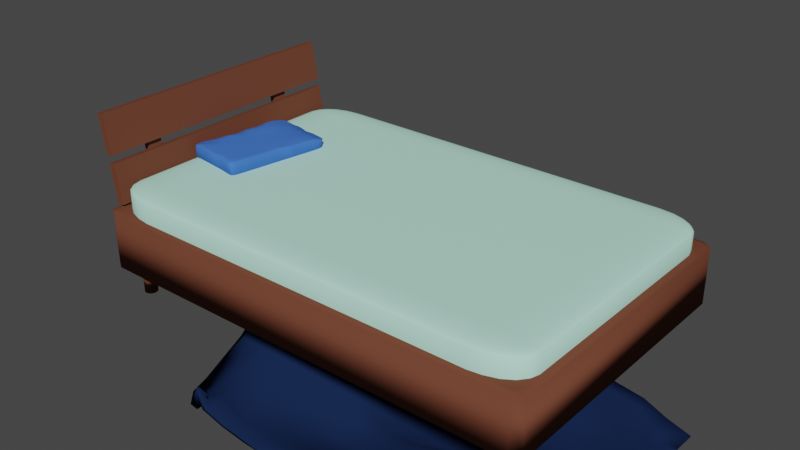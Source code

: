 # Source: Bed.blend  (saved by Blender 2.92.15; exported with 4.5.12 LTS)
import bpy
from mathutils import Matrix  # noqa: F401  (used for matrix-valued properties, if any)

bpy.ops.wm.read_factory_settings(use_empty=True)
scene = bpy.context.scene
scene.name = 'Scene'

# ---- collections
col_collection = bpy.data.collections.new('Collection'); scene.collection.children.link(col_collection)

# ---- materials (node trees are filled in below, after node groups)
mat_bett = bpy.data.materials.new('Bett')
mat_bett.use_transparent_shadow = False
mat_bett.diffuse_color = (0.159, 0.05448, 0.0319, 1.0)
mat_bett_001 = bpy.data.materials.new('Bett.001')
mat_bett_001.use_transparent_shadow = False
mat_bett_001.diffuse_color = (0.159, 0.05448, 0.0319, 1.0)
mat_matratze = bpy.data.materials.new('Matratze')
mat_matratze.use_transparent_shadow = False
mat_matratze.diffuse_color = (0.4969, 0.855, 0.7231, 1.0)
mat_decke = bpy.data.materials.new('Decke')
mat_decke.use_transparent_shadow = False
mat_decke.diffuse_color = (0.009134, 0.02122, 0.06663, 1.0)
mat_kissen = bpy.data.materials.new('Kissen')
mat_kissen.use_transparent_shadow = False
mat_kissen.diffuse_color = (0.05876, 0.1699, 0.6383, 1.0)

# ---- material node trees

# ---- world
world_world = bpy.data.worlds.new('World'); scene.world = world_world
world_world.use_nodes = True; world_world.node_tree.nodes.clear()
_N = world_world.node_tree.nodes; _L = world_world.node_tree.links
n0 = _N.new('ShaderNodeOutputWorld'); n0.name = 'World Output'; n0.location = (300, 300)
n1 = _N.new('ShaderNodeBackground'); n1.name = 'Background'; n1.location = (10, 300)
n1.inputs[0].default_value = (0.05088, 0.05088, 0.05088, 1.0)
_L.new(n1.outputs[0], n0.inputs[0])
n0.is_active_output = True
world_world.color = (0.05088, 0.05088, 0.05088)
world_world.use_sun_shadow = False
world_world.sun_shadow_jitter_overblur = 0.0

# ---- meshes
me_cube_001 = bpy.data.meshes.new('Cube.001')
me_cube_001.from_pydata([(-0.96, -1.0, 0.96), (-0.96, -0.96, 1.0), (-1.0, -0.96, 0.96), (-1.0, 0.96, 0.96), (-0.96, 0.96, 1.0), (-0.96, 1.0, 0.96), (1.0, -0.96, 0.96), (0.96, -0.96, 1.0), (0.96, -1.0, 0.96), (0.96, 1.0, 0.96), (0.96, 0.96, 1.0), (1.0, 0.96, 0.96), (-1.0, -0.96, -0.4448), (-0.96, -0.96, -0.4848), (-0.96, -1.0, -0.4448), (-1.0, 0.96, -0.4448), (-0.96, 1.0, -0.4448), (-0.96, 0.96, -0.4848), (0.96, 1.0, -0.4448), (1.0, 0.96, -0.4448), (0.96, 0.96, -0.4848), (1.0, -0.96, -0.4448), (0.96, -1.0, -0.4448), (0.96, -0.96, -0.4848), (-0.867, 0.9351, -1.043), (-0.867, 0.9351, -0.4029), (-0.8616, 0.9343, -1.043), (-0.8616, 0.9343, -0.4029), (-0.8565, 0.9319, -1.043), (-0.8565, 0.9319, -0.4029), (-0.8517, 0.9279, -1.043), (-0.8517, 0.9279, -0.4029), (-0.8475, 0.9226, -1.043), (-0.8475, 0.9226, -0.4029), (-0.8441, 0.9161, -1.043), (-0.8441, 0.9161, -0.4029), (-0.8415, 0.9086, -1.043), (-0.8415, 0.9086, -0.4029), (-0.84, 0.9006, -1.043), (-0.84, 0.9006, -0.4029), (-0.8394, 0.8922, -1.043), (-0.8394, 0.8922, -0.4029), (-0.84, 0.8838, -1.043), (-0.84, 0.8838, -0.4029), (-0.8415, 0.8758, -1.043), (-0.8415, 0.8758, -0.4029), (-0.8441, 0.8684, -1.043), (-0.8441, 0.8684, -0.4029), (-0.8475, 0.8619, -1.043), (-0.8475, 0.8619, -0.4029), (-0.8517, 0.8565, -1.043), (-0.8517, 0.8565, -0.4029), (-0.8565, 0.8526, -1.043), (-0.8565, 0.8526, -0.4029), (-0.8616, 0.8501, -1.043), (-0.8616, 0.8501, -0.4029), (-0.867, 0.8493, -1.043), (-0.867, 0.8493, -0.4029), (-0.8724, 0.8501, -1.043), (-0.8724, 0.8501, -0.4029), (-0.8776, 0.8526, -1.043), (-0.8776, 0.8526, -0.4029), (-0.8823, 0.8565, -1.043), (-0.8823, 0.8565, -0.4029), (-0.8865, 0.8619, -1.043), (-0.8865, 0.8619, -0.4029), (-0.8899, 0.8684, -1.043), (-0.8899, 0.8684, -0.4029), (-0.8925, 0.8758, -1.043), (-0.8925, 0.8758, -0.4029), (-0.894, 0.8838, -1.043), (-0.894, 0.8838, -0.4029), (-0.8946, 0.8922, -1.043), (-0.8946, 0.8922, -0.4029), (-0.894, 0.9006, -1.043), (-0.894, 0.9006, -0.4029), (-0.8925, 0.9086, -1.043), (-0.8925, 0.9086, -0.4029), (-0.8899, 0.9161, -1.043), (-0.8899, 0.9161, -0.4029), (-0.8865, 0.9226, -1.043), (-0.8865, 0.9226, -0.4029), (-0.8823, 0.9279, -1.043), (-0.8823, 0.9279, -0.4029), (-0.8776, 0.9319, -1.043), (-0.8776, 0.9319, -0.4029), (-0.8724, 0.9343, -1.043), (-0.8724, 0.9343, -0.4029), (-0.867, -0.8492, -1.043), (-0.867, -0.8492, -0.4029), (-0.8616, -0.85, -1.043), (-0.8616, -0.85, -0.4029), (-0.8565, -0.8524, -1.043), (-0.8565, -0.8524, -0.4029), (-0.8517, -0.8564, -1.043), (-0.8517, -0.8564, -0.4029), (-0.8475, -0.8617, -1.043), (-0.8475, -0.8617, -0.4029), (-0.8441, -0.8682, -1.043), (-0.8441, -0.8682, -0.4029), (-0.8415, -0.8757, -1.043), (-0.8415, -0.8757, -0.4029), (-0.84, -0.8837, -1.043), (-0.84, -0.8837, -0.4029), (-0.8394, -0.8921, -1.043), (-0.8394, -0.8921, -0.4029), (-0.84, -0.9005, -1.043), (-0.84, -0.9005, -0.4029), (-0.8415, -0.9085, -1.043), (-0.8415, -0.9085, -0.4029), (-0.8441, -0.9159, -1.043), (-0.8441, -0.9159, -0.4029), (-0.8475, -0.9224, -1.043), (-0.8475, -0.9224, -0.4029), (-0.8517, -0.9278, -1.043), (-0.8517, -0.9278, -0.4029), (-0.8565, -0.9317, -1.043), (-0.8565, -0.9317, -0.4029), (-0.8616, -0.9342, -1.043), (-0.8616, -0.9342, -0.4029), (-0.867, -0.935, -1.043), (-0.867, -0.935, -0.4029), (-0.8724, -0.9342, -1.043), (-0.8724, -0.9342, -0.4029), (-0.8776, -0.9317, -1.043), (-0.8776, -0.9317, -0.4029), (-0.8823, -0.9278, -1.043), (-0.8823, -0.9278, -0.4029), (-0.8865, -0.9224, -1.043), (-0.8865, -0.9224, -0.4029), (-0.8899, -0.9159, -1.043), (-0.8899, -0.9159, -0.4029), (-0.8925, -0.9085, -1.043), (-0.8925, -0.9085, -0.4029), (-0.894, -0.9005, -1.043), (-0.894, -0.9005, -0.4029), (-0.8946, -0.8921, -1.043), (-0.8946, -0.8921, -0.4029), (-0.894, -0.8837, -1.043), (-0.894, -0.8837, -0.4029), (-0.8925, -0.8757, -1.043), (-0.8925, -0.8757, -0.4029), (-0.8899, -0.8682, -1.043), (-0.8899, -0.8682, -0.4029), (-0.8865, -0.8617, -1.043), (-0.8865, -0.8617, -0.4029), (-0.8823, -0.8564, -1.043), (-0.8823, -0.8564, -0.4029), (-0.8776, -0.8524, -1.043), (-0.8776, -0.8524, -0.4029), (-0.8724, -0.85, -1.043), (-0.8724, -0.85, -0.4029), (0.8781, 0.9351, -1.043), (0.8781, 0.9351, -0.4029), (0.8835, 0.9343, -1.043), (0.8835, 0.9343, -0.4029), (0.8887, 0.9319, -1.043), (0.8887, 0.9319, -0.4029), (0.8934, 0.9279, -1.043), (0.8934, 0.9279, -0.4029), (0.8976, 0.9226, -1.043), (0.8976, 0.9226, -0.4029), (0.901, 0.9161, -1.043), (0.901, 0.9161, -0.4029), (0.9036, 0.9086, -1.043), (0.9036, 0.9086, -0.4029), (0.9051, 0.9006, -1.043), (0.9051, 0.9006, -0.4029), (0.9057, 0.8922, -1.043), (0.9057, 0.8922, -0.4029), (0.9051, 0.8838, -1.043), (0.9051, 0.8838, -0.4029), (0.9036, 0.8758, -1.043), (0.9036, 0.8758, -0.4029), (0.901, 0.8684, -1.043), (0.901, 0.8684, -0.4029), (0.8976, 0.8619, -1.043), (0.8976, 0.8619, -0.4029), (0.8934, 0.8565, -1.043), (0.8934, 0.8565, -0.4029), (0.8887, 0.8526, -1.043), (0.8887, 0.8526, -0.4029), (0.8835, 0.8501, -1.043), (0.8835, 0.8501, -0.4029), (0.8781, 0.8493, -1.043), (0.8781, 0.8493, -0.4029), (0.8727, 0.8501, -1.043), (0.8727, 0.8501, -0.4029), (0.8676, 0.8526, -1.043), (0.8676, 0.8526, -0.4029), (0.8628, 0.8565, -1.043), (0.8628, 0.8565, -0.4029), (0.8586, 0.8619, -1.043), (0.8586, 0.8619, -0.4029), (0.8552, 0.8684, -1.043), (0.8552, 0.8684, -0.4029), (0.8527, 0.8758, -1.043), (0.8527, 0.8758, -0.4029), (0.8511, 0.8838, -1.043), (0.8511, 0.8838, -0.4029), (0.8506, 0.8922, -1.043), (0.8506, 0.8922, -0.4029), (0.8511, 0.9006, -1.043), (0.8511, 0.9006, -0.4029), (0.8527, 0.9086, -1.043), (0.8527, 0.9086, -0.4029), (0.8552, 0.9161, -1.043), (0.8552, 0.9161, -0.4029), (0.8586, 0.9226, -1.043), (0.8586, 0.9226, -0.4029), (0.8628, 0.9279, -1.043), (0.8628, 0.9279, -0.4029), (0.8676, 0.9319, -1.043), (0.8676, 0.9319, -0.4029), (0.8727, 0.9343, -1.043), (0.8727, 0.9343, -0.4029), (0.8781, -0.8492, -1.043), (0.8781, -0.8492, -0.4029), (0.8835, -0.85, -1.043), (0.8835, -0.85, -0.4029), (0.8887, -0.8524, -1.043), (0.8887, -0.8524, -0.4029), (0.8934, -0.8564, -1.043), (0.8934, -0.8564, -0.4029), (0.8976, -0.8617, -1.043), (0.8976, -0.8617, -0.4029), (0.901, -0.8682, -1.043), (0.901, -0.8682, -0.4029), (0.9036, -0.8757, -1.043), (0.9036, -0.8757, -0.4029), (0.9051, -0.8837, -1.043), (0.9051, -0.8837, -0.4029), (0.9057, -0.8921, -1.043), (0.9057, -0.8921, -0.4029), (0.9051, -0.9005, -1.043), (0.9051, -0.9005, -0.4029), (0.9036, -0.9085, -1.043), (0.9036, -0.9085, -0.4029), (0.901, -0.9159, -1.043), (0.901, -0.9159, -0.4029), (0.8976, -0.9224, -1.043), (0.8976, -0.9224, -0.4029), (0.8934, -0.9278, -1.043), (0.8934, -0.9278, -0.4029), (0.8887, -0.9317, -1.043), (0.8887, -0.9317, -0.4029), (0.8835, -0.9342, -1.043), (0.8835, -0.9342, -0.4029), (0.8781, -0.935, -1.043), (0.8781, -0.935, -0.4029), (0.8727, -0.9342, -1.043), (0.8727, -0.9342, -0.4029), (0.8676, -0.9317, -1.043), (0.8676, -0.9317, -0.4029), (0.8628, -0.9278, -1.043), (0.8628, -0.9278, -0.4029), (0.8586, -0.9224, -1.043), (0.8586, -0.9224, -0.4029), (0.8552, -0.9159, -1.043), (0.8552, -0.9159, -0.4029), (0.8527, -0.9085, -1.043), (0.8527, -0.9085, -0.4029), (0.8511, -0.9005, -1.043), (0.8511, -0.9005, -0.4029), (0.8506, -0.8921, -1.043), (0.8506, -0.8921, -0.4029), (0.8511, -0.8837, -1.043), (0.8511, -0.8837, -0.4029), (0.8527, -0.8757, -1.043), (0.8527, -0.8757, -0.4029), (0.8552, -0.8682, -1.043), (0.8552, -0.8682, -0.4029), (0.8586, -0.8617, -1.043), (0.8586, -0.8617, -0.4029), (0.8628, -0.8564, -1.043), (0.8628, -0.8564, -0.4029), (0.8676, -0.8524, -1.043), (0.8676, -0.8524, -0.4029), (0.8727, -0.85, -1.043), (0.8727, -0.85, -0.4029), (-0.9957, -0.9181, 1.019), (-1.026, -0.9181, 1.998), (-0.9957, 0.9181, 1.019), (-1.026, 0.9181, 1.998), (-0.9632, -0.9181, 1.052), (-0.9935, -0.9181, 2.031), (-0.9632, 0.9181, 1.052), (-0.9935, 0.9181, 2.031), (-1.032, -0.9181, 2.194), (-1.062, -0.9181, 3.173), (-1.032, 0.9181, 2.194), (-1.062, 0.9181, 3.173), (-0.9995, -0.9181, 2.226), (-1.03, -0.9181, 3.205), (-0.9995, 0.9181, 2.226), (-1.03, 0.9181, 3.205), (-0.9992, 0.498, 0.7258), (-1.076, 0.498, 3.149), (-0.9992, 0.6001, 0.7258), (-1.076, 0.6001, 3.149), (-0.9731, 0.498, 0.752), (-1.05, 0.498, 3.175), (-0.9731, 0.6001, 0.752), (-1.05, 0.6001, 3.175), (-0.9992, -0.6181, 0.7258), (-1.076, -0.6181, 3.149), (-0.9992, -0.5161, 0.7258), (-1.076, -0.5161, 3.149), (-0.9731, -0.6181, 0.752), (-1.05, -0.6181, 3.175), (-0.9731, -0.5161, 0.752), (-1.05, -0.5161, 3.175)], [], [(10, 4, 1, 7), (19, 11, 6, 21), (23, 13, 17, 20), (12, 2, 3, 15), (16, 5, 9, 18), (0, 1, 2), (3, 4, 5), (6, 7, 8), (9, 10, 11), (12, 13, 14), (15, 16, 17), (18, 19, 20), (21, 22, 23), (14, 0, 2, 12), (1, 4, 3, 2), (4, 10, 9, 5), (10, 7, 6, 11), (7, 1, 0, 8), (5, 16, 15, 3), (11, 19, 18, 9), (8, 22, 21, 6), (22, 14, 13, 23), (19, 21, 23, 20), (16, 18, 20, 17), (12, 15, 17, 13), (22, 8, 0, 14), (24, 25, 27, 26), (26, 27, 29, 28), (28, 29, 31, 30), (30, 31, 33, 32), (32, 33, 35, 34), (34, 35, 37, 36), (36, 37, 39, 38), (38, 39, 41, 40), (40, 41, 43, 42), (42, 43, 45, 44), (44, 45, 47, 46), (46, 47, 49, 48), (48, 49, 51, 50), (50, 51, 53, 52), (52, 53, 55, 54), (54, 55, 57, 56), (56, 57, 59, 58), (58, 59, 61, 60), (60, 61, 63, 62), (62, 63, 65, 64), (64, 65, 67, 66), (66, 67, 69, 68), (68, 69, 71, 70), (70, 71, 73, 72), (72, 73, 75, 74), (74, 75, 77, 76), (76, 77, 79, 78), (78, 79, 81, 80), (80, 81, 83, 82), (82, 83, 85, 84), (27, 25, 87, 85, 83, 81, 79, 77, 75, 73, 71, 69, 67, 65, 63, 61, 59, 57, 55, 53, 51, 49, 47, 45, 43, 41, 39, 37, 35, 33, 31, 29), (84, 85, 87, 86), (86, 87, 25, 24), (24, 26, 28, 30, 32, 34, 36, 38, 40, 42, 44, 46, 48, 50, 52, 54, 56, 58, 60, 62, 64, 66, 68, 70, 72, 74, 76, 78, 80, 82, 84, 86), (88, 89, 91, 90), (90, 91, 93, 92), (92, 93, 95, 94), (94, 95, 97, 96), (96, 97, 99, 98), (98, 99, 101, 100), (100, 101, 103, 102), (102, 103, 105, 104), (104, 105, 107, 106), (106, 107, 109, 108), (108, 109, 111, 110), (110, 111, 113, 112), (112, 113, 115, 114), (114, 115, 117, 116), (116, 117, 119, 118), (118, 119, 121, 120), (120, 121, 123, 122), (122, 123, 125, 124), (124, 125, 127, 126), (126, 127, 129, 128), (128, 129, 131, 130), (130, 131, 133, 132), (132, 133, 135, 134), (134, 135, 137, 136), (136, 137, 139, 138), (138, 139, 141, 140), (140, 141, 143, 142), (142, 143, 145, 144), (144, 145, 147, 146), (146, 147, 149, 148), (91, 89, 151, 149, 147, 145, 143, 141, 139, 137, 135, 133, 131, 129, 127, 125, 123, 121, 119, 117, 115, 113, 111, 109, 107, 105, 103, 101, 99, 97, 95, 93), (148, 149, 151, 150), (150, 151, 89, 88), (88, 90, 92, 94, 96, 98, 100, 102, 104, 106, 108, 110, 112, 114, 116, 118, 120, 122, 124, 126, 128, 130, 132, 134, 136, 138, 140, 142, 144, 146, 148, 150), (152, 153, 155, 154), (154, 155, 157, 156), (156, 157, 159, 158), (158, 159, 161, 160), (160, 161, 163, 162), (162, 163, 165, 164), (164, 165, 167, 166), (166, 167, 169, 168), (168, 169, 171, 170), (170, 171, 173, 172), (172, 173, 175, 174), (174, 175, 177, 176), (176, 177, 179, 178), (178, 179, 181, 180), (180, 181, 183, 182), (182, 183, 185, 184), (184, 185, 187, 186), (186, 187, 189, 188), (188, 189, 191, 190), (190, 191, 193, 192), (192, 193, 195, 194), (194, 195, 197, 196), (196, 197, 199, 198), (198, 199, 201, 200), (200, 201, 203, 202), (202, 203, 205, 204), (204, 205, 207, 206), (206, 207, 209, 208), (208, 209, 211, 210), (210, 211, 213, 212), (155, 153, 215, 213, 211, 209, 207, 205, 203, 201, 199, 197, 195, 193, 191, 189, 187, 185, 183, 181, 179, 177, 175, 173, 171, 169, 167, 165, 163, 161, 159, 157), (212, 213, 215, 214), (214, 215, 153, 152), (152, 154, 156, 158, 160, 162, 164, 166, 168, 170, 172, 174, 176, 178, 180, 182, 184, 186, 188, 190, 192, 194, 196, 198, 200, 202, 204, 206, 208, 210, 212, 214), (216, 217, 219, 218), (218, 219, 221, 220), (220, 221, 223, 222), (222, 223, 225, 224), (224, 225, 227, 226), (226, 227, 229, 228), (228, 229, 231, 230), (230, 231, 233, 232), (232, 233, 235, 234), (234, 235, 237, 236), (236, 237, 239, 238), (238, 239, 241, 240), (240, 241, 243, 242), (242, 243, 245, 244), (244, 245, 247, 246), (246, 247, 249, 248), (248, 249, 251, 250), (250, 251, 253, 252), (252, 253, 255, 254), (254, 255, 257, 256), (256, 257, 259, 258), (258, 259, 261, 260), (260, 261, 263, 262), (262, 263, 265, 264), (264, 265, 267, 266), (266, 267, 269, 268), (268, 269, 271, 270), (270, 271, 273, 272), (272, 273, 275, 274), (274, 275, 277, 276), (219, 217, 279, 277, 275, 273, 271, 269, 267, 265, 263, 261, 259, 257, 255, 253, 251, 249, 247, 245, 243, 241, 239, 237, 235, 233, 231, 229, 227, 225, 223, 221), (276, 277, 279, 278), (278, 279, 217, 216), (216, 218, 220, 222, 224, 226, 228, 230, 232, 234, 236, 238, 240, 242, 244, 246, 248, 250, 252, 254, 256, 258, 260, 262, 264, 266, 268, 270, 272, 274, 276, 278), (280, 281, 283, 282), (282, 283, 287, 286), (286, 287, 285, 284), (284, 285, 281, 280), (282, 286, 284, 280), (287, 283, 281, 285), (288, 289, 291, 290), (290, 291, 295, 294), (294, 295, 293, 292), (292, 293, 289, 288), (290, 294, 292, 288), (295, 291, 289, 293), (296, 297, 299, 298), (298, 299, 303, 302), (302, 303, 301, 300), (300, 301, 297, 296), (298, 302, 300, 296), (303, 299, 297, 301), (304, 305, 307, 306), (306, 307, 311, 310), (310, 311, 309, 308), (308, 309, 305, 304), (306, 310, 308, 304), (311, 307, 305, 309)])
me_cube_001.polygons.foreach_set('use_smooth', [1, 1, 1, 1, 1, 1, 1, 1, 1, 1, 1, 1, 1, 1, 1, 1, 1, 1, 1, 1, 1, 1, 1, 1, 1, 1, 1, 1, 1, 1, 1, 1, 1, 1, 1, 1, 1, 1, 1, 1, 1, 1, 1, 1, 1, 1, 1, 1, 1, 1, 1, 1, 1, 1, 1, 1, 1, 1, 1, 1, 1, 1, 1, 1, 1, 1, 1, 1, 1, 1, 1, 1, 1, 1, 1, 1, 1, 1, 1, 1, 1, 1, 1, 1, 1, 1, 1, 1, 1, 1, 1, 1, 1, 1, 1, 1, 1, 1, 1, 1, 1, 1, 1, 1, 1, 1, 1, 1, 1, 1, 1, 1, 1, 1, 1, 1, 1, 1, 1, 1, 1, 1, 1, 1, 1, 1, 1, 1, 1, 1, 1, 1, 1, 1, 1, 1, 1, 1, 1, 1, 1, 1, 1, 1, 1, 1, 1, 1, 1, 1, 1, 1, 1, 1, 1, 1, 1, 1, 1, 1, 1, 1, 0, 0, 0, 0, 0, 0, 0, 0, 0, 0, 0, 0, 0, 0, 0, 0, 0, 0, 0, 0, 0, 0, 0, 0])
me_cube_001.polygons.foreach_set('material_index', [0, 0, 0, 0, 0, 0, 0, 0, 0, 0, 0, 0, 0, 0, 0, 0, 0, 0, 0, 0, 0, 0, 0, 0, 0, 0, 0, 0, 0, 0, 0, 0, 0, 0, 0, 0, 0, 0, 0, 0, 0, 0, 0, 0, 0, 0, 0, 0, 0, 0, 0, 0, 0, 0, 0, 0, 0, 0, 0, 0, 0, 0, 0, 0, 0, 0, 0, 0, 0, 0, 0, 0, 0, 0, 0, 0, 0, 0, 0, 0, 0, 0, 0, 0, 0, 0, 0, 0, 0, 0, 0, 0, 0, 0, 0, 0, 0, 0, 0, 0, 0, 0, 0, 0, 0, 0, 0, 0, 0, 0, 0, 0, 0, 0, 0, 0, 0, 0, 0, 0, 0, 0, 0, 0, 0, 0, 0, 0, 0, 0, 0, 0, 0, 0, 0, 0, 0, 0, 0, 0, 0, 0, 0, 0, 0, 0, 0, 0, 0, 0, 0, 0, 0, 0, 0, 0, 0, 0, 0, 0, 0, 0, 0, 0, 0, 0, 0, 0, 0, 0, 0, 0, 0, 0, 0, 0, 0, 0, 0, 0, 1, 1, 1, 1, 1, 1])
_uv = me_cube_001.uv_layers.new(name='UVMap')
_uv.uv.foreach_set('vector', [0.63, 0.505, 0.87, 0.505, 0.87, 0.745, 0.63, 0.745, 0.4444, 0.505, 0.62, 0.505, 0.62, 0.745, 0.4444, 0.745, 0.4394, 0.7318, 0.4394, 0.01821, 0.4394, 0.2518, 0.4394, 0.4982, 0.4444, 0.005, 0.62, 0.005, 0.62, 0.245, 0.4444, 0.245, 0.4444, 0.255, 0.62, 0.255, 0.62, 0.495, 0.4444, 0.495, 0.62, 0.995, 0.625, 0.995, 0.62, 1.0, 0.62, 0.245, 0.625, 0.245, 0.62, 0.25, 0.62, 0.745, 0.625, 0.745, 0.62, 0.75, 0.62, 0.495, 0.625, 0.495, 0.62, 0.5, 0.4394, 0.005, 0.4394, 0.005, 0.4394, 0.015, 0.4444, 0.245, 0.4444, 0.255, 0.4394, 0.2518, 0.4444, 0.495, 0.4444, 0.505, 0.4394, 0.4982, 0.4444, 0.75, 0.4394, 0.755, 0.4394, 0.755, 0.4444, 0.0, 0.62, 0.0, 0.62, 0.005, 0.4444, 0.005, 0.625, 0.005, 0.625, 0.245, 0.62, 0.245, 0.62, 0.005, 0.625, 0.255, 0.625, 0.495, 0.62, 0.495, 0.62, 0.255, 0.63, 0.505, 0.63, 0.745, 0.62, 0.745, 0.62, 0.505, 0.625, 0.755, 0.625, 0.995, 0.62, 0.995, 0.62, 0.755, 0.62, 0.255, 0.4444, 0.255, 0.4444, 0.245, 0.62, 0.245, 0.62, 0.505, 0.4444, 0.505, 0.4444, 0.495, 0.62, 0.495, 0.62, 0.755, 0.4444, 0.755, 0.4444, 0.745, 0.62, 0.745, 0.4394, 0.735, 0.4394, 0.015, 0.4394, 0.01821, 0.4394, 0.7318, 0.4444, 0.505, 0.4444, 0.745, 0.4394, 0.7318, 0.4394, 0.4982, 0.4444, 0.255, 0.4444, 0.495, 0.4394, 0.4982, 0.4394, 0.2518, 0.4444, 0.005, 0.4444, 0.245, 0.4394, 0.2518, 0.4394, 0.01821, 0.4444, 0.755, 0.62, 0.755, 0.62, 0.995, 0.4444, 0.995, 1.0, 0.5, 1.0, 1.0, 0.9688, 1.0, 0.9688, 0.5, 0.9688, 0.5, 0.9688, 1.0, 0.9375, 1.0, 0.9375, 0.5, 0.9375, 0.5, 0.9375, 1.0, 0.9062, 1.0, 0.9062, 0.5, 0.9062, 0.5, 0.9062, 1.0, 0.875, 1.0, 0.875, 0.5, 0.875, 0.5, 0.875, 1.0, 0.8438, 1.0, 0.8438, 0.5, 0.8438, 0.5, 0.8438, 1.0, 0.8125, 1.0, 0.8125, 0.5, 0.8125, 0.5, 0.8125, 1.0, 0.7812, 1.0, 0.7812, 0.5, 0.7812, 0.5, 0.7812, 1.0, 0.75, 1.0, 0.75, 0.5, 0.75, 0.5, 0.75, 1.0, 0.7188, 1.0, 0.7188, 0.5, 0.7188, 0.5, 0.7188, 1.0, 0.6875, 1.0, 0.6875, 0.5, 0.6875, 0.5, 0.6875, 1.0, 0.6562, 1.0, 0.6562, 0.5, 0.6562, 0.5, 0.6562, 1.0, 0.625, 1.0, 0.625, 0.5, 0.625, 0.5, 0.625, 1.0, 0.5938, 1.0, 0.5938, 0.5, 0.5938, 0.5, 0.5938, 1.0, 0.5625, 1.0, 0.5625, 0.5, 0.5625, 0.5, 0.5625, 1.0, 0.5312, 1.0, 0.5312, 0.5, 0.5312, 0.5, 0.5312, 1.0, 0.5, 1.0, 0.5, 0.5, 0.5, 0.5, 0.5, 1.0, 0.4688, 1.0, 0.4688, 0.5, 0.4688, 0.5, 0.4688, 1.0, 0.4375, 1.0, 0.4375, 0.5, 0.4375, 0.5, 0.4375, 1.0, 0.4062, 1.0, 0.4062, 0.5, 0.4062, 0.5, 0.4062, 1.0, 0.375, 1.0, 0.375, 0.5, 0.375, 0.5, 0.375, 1.0, 0.3438, 1.0, 0.3438, 0.5, 0.3438, 0.5, 0.3438, 1.0, 0.3125, 1.0, 0.3125, 0.5, 0.3125, 0.5, 0.3125, 1.0, 0.2812, 1.0, 0.2812, 0.5, 0.2812, 0.5, 0.2812, 1.0, 0.25, 1.0, 0.25, 0.5, 0.25, 0.5, 0.25, 1.0, 0.2188, 1.0, 0.2188, 0.5, 0.2188, 0.5, 0.2188, 1.0, 0.1875, 1.0, 0.1875, 0.5, 0.1875, 0.5, 0.1875, 1.0, 0.1562, 1.0, 0.1562, 0.5, 0.1562, 0.5, 0.1562, 1.0, 0.125, 1.0, 0.125, 0.5, 0.125, 0.5, 0.125, 1.0, 0.09375, 1.0, 0.09375, 0.5, 0.09375, 0.5, 0.09375, 1.0, 0.0625, 1.0, 0.0625, 0.5, 0.2968, 0.4854, 0.25, 0.49, 0.2032, 0.4854, 0.1582, 0.4717, 0.1167, 0.4496, 0.08029, 0.4197, 0.05045, 0.3833, 0.02827, 0.3418, 0.01461, 0.2968, 0.01, 0.25, 0.01461, 0.2032, 0.02827, 0.1582, 0.05045, 0.1167, 0.08029, 0.08029, 0.1167, 0.05045, 0.1582, 0.02827, 0.2032, 0.01461, 0.25, 0.01, 0.2968, 0.01461, 0.3418, 0.02827, 0.3833, 0.05045, 0.4197, 0.08029, 0.4496, 0.1167, 0.4717, 0.1582, 0.4854, 0.2032, 0.49, 0.25, 0.4854, 0.2968, 0.4717, 0.3418, 0.4496, 0.3833, 0.4197, 0.4197, 0.3833, 0.4496, 0.3418, 0.4717, 0.0625, 0.5, 0.0625, 1.0, 0.03125, 1.0, 0.03125, 0.5, 0.03125, 0.5, 0.03125, 1.0, 0.0, 1.0, 0.0, 0.5, 0.75, 0.49, 0.7968, 0.4854, 0.8418, 0.4717, 0.8833, 0.4496, 0.9197, 0.4197, 0.9496, 0.3833, 0.9717, 0.3418, 0.9854, 0.2968, 0.99, 0.25, 0.9854, 0.2032, 0.9717, 0.1582, 0.9496, 0.1167, 0.9197, 0.08029, 0.8833, 0.05045, 0.8418, 0.02827, 0.7968, 0.01461, 0.75, 0.01, 0.7032, 0.01461, 0.6582, 0.02827, 0.6167, 0.05045, 0.5803, 0.08029, 0.5504, 0.1167, 0.5283, 0.1582, 0.5146, 0.2032, 0.51, 0.25, 0.5146, 0.2968, 0.5283, 0.3418, 0.5504, 0.3833, 0.5803, 0.4197, 0.6167, 0.4496, 0.6582, 0.4717, 0.7032, 0.4854, 1.0, 0.5, 1.0, 1.0, 0.9688, 1.0, 0.9688, 0.5, 0.9688, 0.5, 0.9688, 1.0, 0.9375, 1.0, 0.9375, 0.5, 0.9375, 0.5, 0.9375, 1.0, 0.9062, 1.0, 0.9062, 0.5, 0.9062, 0.5, 0.9062, 1.0, 0.875, 1.0, 0.875, 0.5, 0.875, 0.5, 0.875, 1.0, 0.8438, 1.0, 0.8438, 0.5, 0.8438, 0.5, 0.8438, 1.0, 0.8125, 1.0, 0.8125, 0.5, 0.8125, 0.5, 0.8125, 1.0, 0.7812, 1.0, 0.7812, 0.5, 0.7812, 0.5, 0.7812, 1.0, 0.75, 1.0, 0.75, 0.5, 0.75, 0.5, 0.75, 1.0, 0.7188, 1.0, 0.7188, 0.5, 0.7188, 0.5, 0.7188, 1.0, 0.6875, 1.0, 0.6875, 0.5, 0.6875, 0.5, 0.6875, 1.0, 0.6562, 1.0, 0.6562, 0.5, 0.6562, 0.5, 0.6562, 1.0, 0.625, 1.0, 0.625, 0.5, 0.625, 0.5, 0.625, 1.0, 0.5938, 1.0, 0.5938, 0.5, 0.5938, 0.5, 0.5938, 1.0, 0.5625, 1.0, 0.5625, 0.5, 0.5625, 0.5, 0.5625, 1.0, 0.5312, 1.0, 0.5312, 0.5, 0.5312, 0.5, 0.5312, 1.0, 0.5, 1.0, 0.5, 0.5, 0.5, 0.5, 0.5, 1.0, 0.4688, 1.0, 0.4688, 0.5, 0.4688, 0.5, 0.4688, 1.0, 0.4375, 1.0, 0.4375, 0.5, 0.4375, 0.5, 0.4375, 1.0, 0.4062, 1.0, 0.4062, 0.5, 0.4062, 0.5, 0.4062, 1.0, 0.375, 1.0, 0.375, 0.5, 0.375, 0.5, 0.375, 1.0, 0.3438, 1.0, 0.3438, 0.5, 0.3438, 0.5, 0.3438, 1.0, 0.3125, 1.0, 0.3125, 0.5, 0.3125, 0.5, 0.3125, 1.0, 0.2812, 1.0, 0.2812, 0.5, 0.2812, 0.5, 0.2812, 1.0, 0.25, 1.0, 0.25, 0.5, 0.25, 0.5, 0.25, 1.0, 0.2188, 1.0, 0.2188, 0.5, 0.2188, 0.5, 0.2188, 1.0, 0.1875, 1.0, 0.1875, 0.5, 0.1875, 0.5, 0.1875, 1.0, 0.1562, 1.0, 0.1562, 0.5, 0.1562, 0.5, 0.1562, 1.0, 0.125, 1.0, 0.125, 0.5, 0.125, 0.5, 0.125, 1.0, 0.09375, 1.0, 0.09375, 0.5, 0.09375, 0.5, 0.09375, 1.0, 0.0625, 1.0, 0.0625, 0.5, 0.2968, 0.4854, 0.25, 0.49, 0.2032, 0.4854, 0.1582, 0.4717, 0.1167, 0.4496, 0.08029, 0.4197, 0.05045, 0.3833, 0.02827, 0.3418, 0.01461, 0.2968, 0.01, 0.25, 0.01461, 0.2032, 0.02827, 0.1582, 0.05045, 0.1167, 0.08029, 0.08029, 0.1167, 0.05045, 0.1582, 0.02827, 0.2032, 0.01461, 0.25, 0.01, 0.2968, 0.01461, 0.3418, 0.02827, 0.3833, 0.05045, 0.4197, 0.08029, 0.4496, 0.1167, 0.4717, 0.1582, 0.4854, 0.2032, 0.49, 0.25, 0.4854, 0.2968, 0.4717, 0.3418, 0.4496, 0.3833, 0.4197, 0.4197, 0.3833, 0.4496, 0.3418, 0.4717, 0.0625, 0.5, 0.0625, 1.0, 0.03125, 1.0, 0.03125, 0.5, 0.03125, 0.5, 0.03125, 1.0, 0.0, 1.0, 0.0, 0.5, 0.75, 0.49, 0.7968, 0.4854, 0.8418, 0.4717, 0.8833, 0.4496, 0.9197, 0.4197, 0.9496, 0.3833, 0.9717, 0.3418, 0.9854, 0.2968, 0.99, 0.25, 0.9854, 0.2032, 0.9717, 0.1582, 0.9496, 0.1167, 0.9197, 0.08029, 0.8833, 0.05045, 0.8418, 0.02827, 0.7968, 0.01461, 0.75, 0.01, 0.7032, 0.01461, 0.6582, 0.02827, 0.6167, 0.05045, 0.5803, 0.08029, 0.5504, 0.1167, 0.5283, 0.1582, 0.5146, 0.2032, 0.51, 0.25, 0.5146, 0.2968, 0.5283, 0.3418, 0.5504, 0.3833, 0.5803, 0.4197, 0.6167, 0.4496, 0.6582, 0.4717, 0.7032, 0.4854, 1.0, 0.5, 1.0, 1.0, 0.9688, 1.0, 0.9688, 0.5, 0.9688, 0.5, 0.9688, 1.0, 0.9375, 1.0, 0.9375, 0.5, 0.9375, 0.5, 0.9375, 1.0, 0.9062, 1.0, 0.9062, 0.5, 0.9062, 0.5, 0.9062, 1.0, 0.875, 1.0, 0.875, 0.5, 0.875, 0.5, 0.875, 1.0, 0.8438, 1.0, 0.8438, 0.5, 0.8438, 0.5, 0.8438, 1.0, 0.8125, 1.0, 0.8125, 0.5, 0.8125, 0.5, 0.8125, 1.0, 0.7812, 1.0, 0.7812, 0.5, 0.7812, 0.5, 0.7812, 1.0, 0.75, 1.0, 0.75, 0.5, 0.75, 0.5, 0.75, 1.0, 0.7188, 1.0, 0.7188, 0.5, 0.7188, 0.5, 0.7188, 1.0, 0.6875, 1.0, 0.6875, 0.5, 0.6875, 0.5, 0.6875, 1.0, 0.6562, 1.0, 0.6562, 0.5, 0.6562, 0.5, 0.6562, 1.0, 0.625, 1.0, 0.625, 0.5, 0.625, 0.5, 0.625, 1.0, 0.5938, 1.0, 0.5938, 0.5, 0.5938, 0.5, 0.5938, 1.0, 0.5625, 1.0, 0.5625, 0.5, 0.5625, 0.5, 0.5625, 1.0, 0.5312, 1.0, 0.5312, 0.5, 0.5312, 0.5, 0.5312, 1.0, 0.5, 1.0, 0.5, 0.5, 0.5, 0.5, 0.5, 1.0, 0.4688, 1.0, 0.4688, 0.5, 0.4688, 0.5, 0.4688, 1.0, 0.4375, 1.0, 0.4375, 0.5, 0.4375, 0.5, 0.4375, 1.0, 0.4062, 1.0, 0.4062, 0.5, 0.4062, 0.5, 0.4062, 1.0, 0.375, 1.0, 0.375, 0.5, 0.375, 0.5, 0.375, 1.0, 0.3438, 1.0, 0.3438, 0.5, 0.3438, 0.5, 0.3438, 1.0, 0.3125, 1.0, 0.3125, 0.5, 0.3125, 0.5, 0.3125, 1.0, 0.2812, 1.0, 0.2812, 0.5, 0.2812, 0.5, 0.2812, 1.0, 0.25, 1.0, 0.25, 0.5, 0.25, 0.5, 0.25, 1.0, 0.2188, 1.0, 0.2188, 0.5, 0.2188, 0.5, 0.2188, 1.0, 0.1875, 1.0, 0.1875, 0.5, 0.1875, 0.5, 0.1875, 1.0, 0.1562, 1.0, 0.1562, 0.5, 0.1562, 0.5, 0.1562, 1.0, 0.125, 1.0, 0.125, 0.5, 0.125, 0.5, 0.125, 1.0, 0.09375, 1.0, 0.09375, 0.5, 0.09375, 0.5, 0.09375, 1.0, 0.0625, 1.0, 0.0625, 0.5, 0.2968, 0.4854, 0.25, 0.49, 0.2032, 0.4854, 0.1582, 0.4717, 0.1167, 0.4496, 0.08029, 0.4197, 0.05045, 0.3833, 0.02827, 0.3418, 0.01461, 0.2968, 0.01, 0.25, 0.01461, 0.2032, 0.02827, 0.1582, 0.05045, 0.1167, 0.08029, 0.08029, 0.1167, 0.05045, 0.1582, 0.02827, 0.2032, 0.01461, 0.25, 0.01, 0.2968, 0.01461, 0.3418, 0.02827, 0.3833, 0.05045, 0.4197, 0.08029, 0.4496, 0.1167, 0.4717, 0.1582, 0.4854, 0.2032, 0.49, 0.25, 0.4854, 0.2968, 0.4717, 0.3418, 0.4496, 0.3833, 0.4197, 0.4197, 0.3833, 0.4496, 0.3418, 0.4717, 0.0625, 0.5, 0.0625, 1.0, 0.03125, 1.0, 0.03125, 0.5, 0.03125, 0.5, 0.03125, 1.0, 0.0, 1.0, 0.0, 0.5, 0.75, 0.49, 0.7968, 0.4854, 0.8418, 0.4717, 0.8833, 0.4496, 0.9197, 0.4197, 0.9496, 0.3833, 0.9717, 0.3418, 0.9854, 0.2968, 0.99, 0.25, 0.9854, 0.2032, 0.9717, 0.1582, 0.9496, 0.1167, 0.9197, 0.08029, 0.8833, 0.05045, 0.8418, 0.02827, 0.7968, 0.01461, 0.75, 0.01, 0.7032, 0.01461, 0.6582, 0.02827, 0.6167, 0.05045, 0.5803, 0.08029, 0.5504, 0.1167, 0.5283, 0.1582, 0.5146, 0.2032, 0.51, 0.25, 0.5146, 0.2968, 0.5283, 0.3418, 0.5504, 0.3833, 0.5803, 0.4197, 0.6167, 0.4496, 0.6582, 0.4717, 0.7032, 0.4854, 1.0, 0.5, 1.0, 1.0, 0.9688, 1.0, 0.9688, 0.5, 0.9688, 0.5, 0.9688, 1.0, 0.9375, 1.0, 0.9375, 0.5, 0.9375, 0.5, 0.9375, 1.0, 0.9062, 1.0, 0.9062, 0.5, 0.9062, 0.5, 0.9062, 1.0, 0.875, 1.0, 0.875, 0.5, 0.875, 0.5, 0.875, 1.0, 0.8438, 1.0, 0.8438, 0.5, 0.8438, 0.5, 0.8438, 1.0, 0.8125, 1.0, 0.8125, 0.5, 0.8125, 0.5, 0.8125, 1.0, 0.7812, 1.0, 0.7812, 0.5, 0.7812, 0.5, 0.7812, 1.0, 0.75, 1.0, 0.75, 0.5, 0.75, 0.5, 0.75, 1.0, 0.7188, 1.0, 0.7188, 0.5, 0.7188, 0.5, 0.7188, 1.0, 0.6875, 1.0, 0.6875, 0.5, 0.6875, 0.5, 0.6875, 1.0, 0.6562, 1.0, 0.6562, 0.5, 0.6562, 0.5, 0.6562, 1.0, 0.625, 1.0, 0.625, 0.5, 0.625, 0.5, 0.625, 1.0, 0.5938, 1.0, 0.5938, 0.5, 0.5938, 0.5, 0.5938, 1.0, 0.5625, 1.0, 0.5625, 0.5, 0.5625, 0.5, 0.5625, 1.0, 0.5312, 1.0, 0.5312, 0.5, 0.5312, 0.5, 0.5312, 1.0, 0.5, 1.0, 0.5, 0.5, 0.5, 0.5, 0.5, 1.0, 0.4688, 1.0, 0.4688, 0.5, 0.4688, 0.5, 0.4688, 1.0, 0.4375, 1.0, 0.4375, 0.5, 0.4375, 0.5, 0.4375, 1.0, 0.4062, 1.0, 0.4062, 0.5, 0.4062, 0.5, 0.4062, 1.0, 0.375, 1.0, 0.375, 0.5, 0.375, 0.5, 0.375, 1.0, 0.3438, 1.0, 0.3438, 0.5, 0.3438, 0.5, 0.3438, 1.0, 0.3125, 1.0, 0.3125, 0.5, 0.3125, 0.5, 0.3125, 1.0, 0.2812, 1.0, 0.2812, 0.5, 0.2812, 0.5, 0.2812, 1.0, 0.25, 1.0, 0.25, 0.5, 0.25, 0.5, 0.25, 1.0, 0.2188, 1.0, 0.2188, 0.5, 0.2188, 0.5, 0.2188, 1.0, 0.1875, 1.0, 0.1875, 0.5, 0.1875, 0.5, 0.1875, 1.0, 0.1562, 1.0, 0.1562, 0.5, 0.1562, 0.5, 0.1562, 1.0, 0.125, 1.0, 0.125, 0.5, 0.125, 0.5, 0.125, 1.0, 0.09375, 1.0, 0.09375, 0.5, 0.09375, 0.5, 0.09375, 1.0, 0.0625, 1.0, 0.0625, 0.5, 0.2968, 0.4854, 0.25, 0.49, 0.2032, 0.4854, 0.1582, 0.4717, 0.1167, 0.4496, 0.08029, 0.4197, 0.05045, 0.3833, 0.02827, 0.3418, 0.01461, 0.2968, 0.01, 0.25, 0.01461, 0.2032, 0.02827, 0.1582, 0.05045, 0.1167, 0.08029, 0.08029, 0.1167, 0.05045, 0.1582, 0.02827, 0.2032, 0.01461, 0.25, 0.01, 0.2968, 0.01461, 0.3418, 0.02827, 0.3833, 0.05045, 0.4197, 0.08029, 0.4496, 0.1167, 0.4717, 0.1582, 0.4854, 0.2032, 0.49, 0.25, 0.4854, 0.2968, 0.4717, 0.3418, 0.4496, 0.3833, 0.4197, 0.4197, 0.3833, 0.4496, 0.3418, 0.4717, 0.0625, 0.5, 0.0625, 1.0, 0.03125, 1.0, 0.03125, 0.5, 0.03125, 0.5, 0.03125, 1.0, 0.0, 1.0, 0.0, 0.5, 0.75, 0.49, 0.7968, 0.4854, 0.8418, 0.4717, 0.8833, 0.4496, 0.9197, 0.4197, 0.9496, 0.3833, 0.9717, 0.3418, 0.9854, 0.2968, 0.99, 0.25, 0.9854, 0.2032, 0.9717, 0.1582, 0.9496, 0.1167, 0.9197, 0.08029, 0.8833, 0.05045, 0.8418, 0.02827, 0.7968, 0.01461, 0.75, 0.01, 0.7032, 0.01461, 0.6582, 0.02827, 0.6167, 0.05045, 0.5803, 0.08029, 0.5504, 0.1167, 0.5283, 0.1582, 0.5146, 0.2032, 0.51, 0.25, 0.5146, 0.2968, 0.5283, 0.3418, 0.5504, 0.3833, 0.5803, 0.4197, 0.6167, 0.4496, 0.6582, 0.4717, 0.7032, 0.4854, 0.375, 0.0, 0.625, 0.0, 0.625, 0.25, 0.375, 0.25, 0.375, 0.25, 0.625, 0.25, 0.625, 0.5, 0.375, 0.5, 0.375, 0.5, 0.625, 0.5, 0.625, 0.75, 0.375, 0.75, 0.375, 0.75, 0.625, 0.75, 0.625, 1.0, 0.375, 1.0, 0.125, 0.5, 0.375, 0.5, 0.375, 0.75, 0.125, 0.75, 0.625, 0.5, 0.875, 0.5, 0.875, 0.75, 0.625, 0.75, 0.375, 0.0, 0.625, 0.0, 0.625, 0.25, 0.375, 0.25, 0.375, 0.25, 0.625, 0.25, 0.625, 0.5, 0.375, 0.5, 0.375, 0.5, 0.625, 0.5, 0.625, 0.75, 0.375, 0.75, 0.375, 0.75, 0.625, 0.75, 0.625, 1.0, 0.375, 1.0, 0.125, 0.5, 0.375, 0.5, 0.375, 0.75, 0.125, 0.75, 0.625, 0.5, 0.875, 0.5, 0.875, 0.75, 0.625, 0.75, 0.375, 0.0, 0.625, 0.0, 0.625, 0.25, 0.375, 0.25, 0.375, 0.25, 0.625, 0.25, 0.625, 0.5, 0.375, 0.5, 0.375, 0.5, 0.625, 0.5, 0.625, 0.75, 0.375, 0.75, 0.375, 0.75, 0.625, 0.75, 0.625, 1.0, 0.375, 1.0, 0.125, 0.5, 0.375, 0.5, 0.375, 0.75, 0.125, 0.75, 0.625, 0.5, 0.875, 0.5, 0.875, 0.75, 0.625, 0.75, 0.375, 0.0, 0.625, 0.0, 0.625, 0.25, 0.375, 0.25, 0.375, 0.25, 0.625, 0.25, 0.625, 0.5, 0.375, 0.5, 0.375, 0.5, 0.625, 0.5, 0.625, 0.75, 0.375, 0.75, 0.375, 0.75, 0.625, 0.75, 0.625, 1.0, 0.375, 1.0, 0.125, 0.5, 0.375, 0.5, 0.375, 0.75, 0.125, 0.75, 0.625, 0.5, 0.875, 0.5, 0.875, 0.75, 0.625, 0.75])
me_cube_001.materials.append(mat_bett)
me_cube_001.materials.append(mat_bett_001)
me_cube_001.use_remesh_fix_poles = True
me_cube_001.use_remesh_preserve_attributes = False
me_cube_001.use_mirror_vertex_groups = False
me_cube_001.update()
me_cube_002 = bpy.data.meshes.new('Cube.002')
me_cube_002.from_pydata([(-1.0, -1.0, -1.0), (-1.0, -1.0, 1.0), (-1.0, 1.0, -1.0), (-1.0, 1.0, 1.0), (1.0, -1.0, -1.0), (1.0, -1.0, 1.0), (1.0, 1.0, -1.0), (1.0, 1.0, 1.0)], [], [(0, 1, 3, 2), (2, 3, 7, 6), (6, 7, 5, 4), (4, 5, 1, 0), (2, 6, 4, 0), (7, 3, 1, 5)])
me_cube_002.polygons.foreach_set('use_smooth', [True] * 6)
_uv = me_cube_002.uv_layers.new(name='UVMap')
_uv.uv.foreach_set('vector', [0.375, 0.0, 0.625, 0.0, 0.625, 0.25, 0.375, 0.25, 0.375, 0.25, 0.625, 0.25, 0.625, 0.5, 0.375, 0.5, 0.375, 0.5, 0.625, 0.5, 0.625, 0.75, 0.375, 0.75, 0.375, 0.75, 0.625, 0.75, 0.625, 1.0, 0.375, 1.0, 0.125, 0.5, 0.375, 0.5, 0.375, 0.75, 0.125, 0.75, 0.625, 0.5, 0.875, 0.5, 0.875, 0.75, 0.625, 0.75])
me_cube_002.materials.append(mat_matratze)
me_cube_002.use_remesh_fix_poles = True
me_cube_002.use_remesh_preserve_attributes = False
me_cube_002.use_mirror_vertex_groups = False
me_cube_002.update()
me_plane_004 = bpy.data.meshes.new('Plane.004')
me_plane_004.from_pydata([(-1.0, -1.0, 0.0), (1.0, -1.0, -0.0417), (-0.5152, -0.2896, 1.076), (1.0, 0.9796, -0.03933), (0.0, -1.0, 0.0), (0.0, 0.9011, 0.0), (-1.0, 0.0, 0.0), (1.0, 0.0, 0.0), (0.0, 0.0, 0.0), (-1.0, -0.5, 0.0), (0.5, -1.0, 0.0), (1.0, 0.4898, 0.0), (-0.2945, 0.3098, 0.6909), (-0.5, -1.0, 0.0), (0.5, 0.9404, 0.0), (0.0, 0.4505, 0.0), (-0.7945, -0.1407, 0.6909), (1.0, -0.5, 0.0), (0.0, -0.5, 0.0), (-0.5, 0.0, 0.0807), (0.5, 0.0, 0.0), (-0.5, 0.4505, 0.0), (0.5, -0.5, 0.0), (-0.5, -0.5, -0.0696), (0.5, 0.4702, -0.04256), (-1.0, -0.75, 0.0), (0.75, -1.0, 0.0), (1.0, 0.7347, 0.0), (-0.4044, -0.004537, 0.8699), (-0.25, -1.0, 0.0), (0.25, 0.9207, 0.0), (0.0, 0.6758, 0.0), (-0.9421, -0.03261, 0.4513), (1.0, -0.25, 0.0), (0.0, -0.25, 0.0), (-0.75, 0.0, 0.0), (0.25, 0.0, 0.0), (-0.25, 0.6758, 0.0), (-1.0, -0.25, 0.0), (0.25, -1.0, 0.05141), (1.0, 0.2449, 0.0), (-0.1921, 0.6432, 0.4513), (-0.75, -1.0, 0.05508), (0.75, 0.96, 0.0), (0.0, 0.2253, 0.0), (-0.6544, -0.2298, 0.8699), (1.0, -0.75, 0.0), (0.0, -0.75, 0.0), (-0.25, 0.0, 0.0), (0.75, 0.0, 0.06437), (-0.75, 0.2253, 0.0), (-0.25, 0.2253, -0.03465), (-0.25, 0.4505, 0.0), (-0.5, 0.2253, 0.0), (0.5, -0.25, 0.0248), (0.5, -0.75, -0.1144), (0.25, -0.5, 0.07097), (0.75, -0.5, -0.0651), (-0.5, -0.25, 0.0), (-0.5, -0.75, -0.04656), (-0.75, -0.5, 0.0), (-0.25, -0.5, 0.0), (-0.4421, 0.4179, 0.4513), (-0.6921, 0.1927, 0.4513), (-0.5445, 0.08456, 0.6909), (0.5, 0.7053, 0.0), (0.5, 0.2351, 0.0), (0.25, 0.4604, 0.0), (0.75, 0.48, 0.0), (0.75, 0.24, 0.0879), (0.25, 0.2302, -0.004454), (0.25, 0.6905, 0.09014), (-0.25, -0.75, -0.08217), (-0.75, -0.75, 0.05318), (-0.75, -0.25, 0.0), (0.75, -0.75, 0.0), (0.25, -0.75, 0.0), (0.25, -0.25, 0.0), (0.75, -0.25, 0.0), (-0.25, -0.25, 0.0), (0.75, 0.72, 0.01024), (-1.0, -0.875, 0.0), (0.875, -1.0, -0.0417), (1.0, 0.8572, -0.03933), (-0.4718, -0.149, 0.9825), (-0.125, -1.0, 0.0), (0.125, 0.9109, 0.0), (0.0, 0.7884, 0.0), (-0.9905, -0.006369, 0.1861), (1.0, -0.125, -0.07099), (0.0, -0.125, -0.07099), (-0.875, 0.0, 0.0), (0.125, 0.0, 0.0), (-0.125, 0.7884, 0.0), (-1.0, -0.375, 0.0), (0.375, -1.0, 0.0), (1.0, 0.3674, 0.0), (-0.2657, 0.4557, 0.5348), (-0.625, -1.0, 0.0), (0.625, 0.9502, 0.0), (0.0, 0.3379, 0.0), (-0.712, -0.1819, 0.7314), (1.0, -0.625, 0.0), (0.0, -0.625, 0.0), (-0.375, 0.0, 0.0807), (0.625, 0.0, 0.06437), (-0.625, 0.3379, 0.0), (-0.375, 0.1126, 0.0), (-0.375, 0.4505, 0.0), (-0.5, 0.3379, 0.0), (0.5, -0.125, -0.07099), (0.5, -0.625, -0.1144), (0.125, -0.5, 0.07097), (0.625, -0.5, 0.0), (-0.5, -0.125, 0.009705), (-0.5, -0.625, -0.04656), (-0.875, -0.5, 0.0), (-0.375, -0.5, -0.0696), (-0.3907, 0.343, 0.5833), (-0.7657, 0.00514, 0.5348), (-0.6695, -0.02808, 0.597), (0.5, 0.8228, 0.0), (0.5, 0.3526, -0.04256), (0.125, 0.4555, 0.0), (0.625, 0.4751, -0.04256), (-1.0, -0.625, 0.0), (0.625, -1.0, 0.0), (1.0, 0.6123, 0.0), (-0.337, 0.156, 0.7314), (-0.375, -1.0, 0.0), (0.375, 0.9305, 0.0), (0.0, 0.5632, 0.0), (-0.8907, -0.1075, 0.5348), (1.0, -0.375, 0.0), (0.0, -0.375, 0.0), (-0.625, 0.0, 0.0), (0.375, 0.0, 0.0), (-0.375, 0.5632, 0.0), (-1.0, -0.125, -0.07099), (0.125, -1.0, 0.05141), (1.0, 0.1225, 0.0), (-0.1155, 0.7821, 0.1861), (-0.875, -1.0, 0.05508), (0.875, 0.9698, -0.03933), (0.0, 0.1126, 0.0), (-0.5968, -0.2616, 0.9825), (1.0, -0.875, -0.0417), (0.0, -0.875, 0.0), (-0.125, 0.0, 0.0), (0.875, 0.0, 0.0), (-0.875, 0.1126, 0.0), (-0.125, 0.3379, 0.0), (-0.125, 0.4505, 0.0), (-0.5, 0.1126, 0.0), (0.5, -0.375, 0.0248), (0.5, -0.875, 0.0), (0.375, -0.5, 0.0), (0.875, -0.5, -0.0651), (-0.5, -0.375, -0.0696), (-0.5, -0.875, 0.0), (-0.625, -0.5, 0.0), (-0.125, -0.5, 0.0), (-0.4905, 0.4158, 0.1861), (-0.6155, 0.3011, 0.1861), (-0.4195, 0.1972, 0.6909), (0.5, 0.5877, 0.0), (0.5, 0.1175, 0.0), (0.375, 0.4653, 0.0), (0.875, 0.4849, 0.0), (0.75, 0.36, 0.0879), (0.75, 0.12, 0.0), (0.625, 0.2375, 0.0), (0.875, 0.2425, 0.0879), (0.25, 0.3453, 0.0), (0.25, 0.1151, 0.05137), (0.125, 0.2277, 0.05137), (0.375, 0.2326, 0.0), (0.25, 0.8056, 0.09014), (0.25, 0.5755, 0.0), (0.125, 0.6832, 0.0), (0.375, 0.6979, 0.09014), (-0.462, 0.04336, 0.8006), (-0.587, -0.06928, 0.8006), (-0.5294, -0.1172, 0.8699), (-0.5157, 0.2304, 0.5348), (-0.5671, 0.2782, 0.3719), (-0.6407, 0.1178, 0.5348), (-0.2405, 0.6451, 0.1861), (-0.3655, 0.5568, 0.1861), (-0.3171, 0.5306, 0.4513), (-0.25, -0.625, -0.08217), (-0.25, -0.875, 0.0), (-0.375, -0.75, -0.04656), (-0.125, -0.75, -0.08217), (-0.75, -0.625, 0.0), (-0.75, -0.875, 0.1083), (-0.875, -0.75, 0.0), (-0.625, -0.75, 0.05318), (-0.75, -0.125, -0.07099), (-0.75, -0.375, 0.0), (-0.875, -0.25, 0.0), (-0.625, -0.25, 0.0), (0.75, -0.625, -0.0651), (0.75, -0.875, 0.0), (0.625, -0.75, -0.06852), (0.875, -0.75, 0.0), (0.25, -0.625, 0.0), (0.25, -0.875, 0.05141), (0.125, -0.75, 0.0), (0.375, -0.75, -0.04584), (0.25, -0.125, -0.07099), (0.25, -0.375, 0.07097), (0.125, -0.25, 0.0), (0.375, -0.25, 0.0), (-0.625, 0.1126, 0.0), (-0.625, 0.2253, 0.0), (-0.75, 0.1126, 0.0), (-0.375, 0.2253, -0.03465), (-0.25, 0.3379, -0.03465), (-0.375, 0.3379, 0.0), (-0.125, 0.5632, 0.0), (-0.125, 0.6758, 0.0), (-0.25, 0.5632, 0.0), (-0.125, 0.1126, 0.0), (-0.125, 0.2253, 0.0), (-0.25, 0.1126, 0.0), (0.75, -0.125, -0.006627), (0.75, -0.375, 0.0), (0.625, -0.25, 0.0248), (0.875, -0.25, 0.0), (-0.25, -0.125, -0.07099), (-0.25, -0.375, 0.0), (-0.375, -0.25, 0.03352), (-0.125, -0.25, 0.0), (-0.7405, 0.2042, 0.1861), (-0.8655, 0.1063, 0.1861), (-0.8171, 0.056, 0.3911), (0.75, 0.84, -0.0433), (0.75, 0.6, 0.05355), (0.625, 0.7126, 0.05355), (0.875, 0.7274, -0.0433), (0.875, 0.6061, 0.0), (0.625, 0.5939, 0.05355), (0.625, 0.8314, 0.0), (-0.125, -0.375, 0.0), (-0.375, -0.375, -0.0696), (-0.375, -0.125, 0.009705), (0.875, -0.375, 0.0), (0.625, -0.375, 0.0248), (0.625, -0.125, -0.006627), (0.375, -0.375, 0.0), (0.125, -0.375, 0.07097), (0.125, -0.125, -0.07099), (0.375, -0.875, 0.0), (0.125, -0.875, 0.05141), (0.125, -0.625, 0.0), (0.875, -0.875, -0.0417), (0.625, -0.875, 0.0), (0.625, -0.625, -0.06852), (-0.625, -0.375, 0.0), (-0.875, -0.375, 0.04406), (-0.875, -0.125, -0.07099), (-0.625, -0.875, 0.05318), (-0.875, -0.875, 0.05508), (-0.875, -0.625, 0.0), (-0.125, -0.875, 0.0), (-0.375, -0.875, 0.0), (-0.375, -0.625, -0.04656), (0.375, 0.5816, 0.0), (0.125, 0.5693, 0.0), (0.125, 0.797, 0.0), (0.375, 0.1163, 0.0), (0.125, 0.1139, 0.05137), (0.125, 0.3416, 0.0), (0.875, 0.1212, 0.0), (0.625, 0.1188, 0.0), (0.625, 0.3563, -0.04256), (0.875, 0.3637, 0.0879), (0.375, 0.349, 0.0), (0.375, 0.8142, 0.09014), (-0.125, -0.625, -0.08217), (-0.625, -0.625, 0.0), (-0.625, -0.125, -0.07099), (0.875, -0.625, -0.0651), (0.375, -0.625, -0.04584), (0.375, -0.125, -0.07099), (0.875, -0.125, -0.07099), (-0.125, -0.125, -0.07099), (0.875, 0.8486, -0.08264)], [], [(288, 83, 3, 143), (6, 88, 150), (287, 90, 8, 148), (286, 89, 7, 149), (15, 151, 100), (5, 93, 87), (15, 152, 151), (21, 106, 109), (285, 110, 20, 136), (284, 111, 22, 156), (283, 102, 17, 157), (282, 114, 19, 135), (281, 115, 23, 160), (280, 103, 18, 161), (21, 162, 137), (21, 163, 162), (16, 101, 120), (279, 121, 14, 130), (278, 122, 24, 167), (277, 96, 11, 168), (276, 169, 68, 124), (275, 170, 69, 171), (274, 140, 40, 172), (273, 173, 67, 123), (272, 174, 70, 175), (271, 166, 66, 176), (270, 177, 30, 86), (269, 178, 71, 179), (268, 165, 65, 180), (64, 181, 164), (64, 182, 181), (45, 145, 183), (62, 184, 118), (62, 185, 184), (63, 119, 186), (37, 187, 93), (37, 188, 187), (62, 118, 189), (267, 190, 61, 117), (266, 191, 72, 192), (265, 147, 47, 193), (264, 194, 60, 116), (263, 195, 73, 196), (262, 159, 59, 197), (261, 198, 35, 91), (260, 199, 74, 200), (259, 158, 58, 201), (258, 202, 57, 113), (257, 203, 75, 204), (256, 146, 46, 205), (255, 206, 56, 112), (254, 207, 76, 208), (253, 155, 55, 209), (252, 210, 36, 92), (251, 211, 77, 212), (250, 154, 54, 213), (53, 214, 153), (53, 215, 214), (50, 150, 216), (51, 217, 107), (51, 218, 217), (52, 108, 219), (31, 220, 131), (31, 221, 220), (37, 137, 222), (44, 223, 144), (44, 224, 223), (51, 107, 225), (249, 226, 49, 105), (248, 227, 78, 228), (247, 133, 33, 229), (246, 230, 48, 104), (245, 231, 79, 232), (244, 134, 34, 233), (50, 234, 106), (50, 235, 234), (32, 132, 236), (243, 237, 43, 99), (242, 238, 80, 239), (241, 127, 27, 240), (238, 241, 240, 80), (68, 168, 241, 238), (168, 11, 127, 241), (165, 242, 239, 65), (24, 124, 242, 165), (124, 68, 238, 242), (121, 243, 99, 14), (65, 239, 243, 121), (239, 80, 237, 243), (236, 119, 63), (236, 132, 119), (132, 16, 119), (234, 236, 63), (234, 235, 236), (235, 32, 236), (106, 163, 21), (106, 234, 163), (234, 63, 163), (231, 244, 233, 79), (61, 161, 244, 231), (161, 18, 134, 244), (158, 245, 232, 58), (23, 117, 245, 158), (117, 61, 231, 245), (114, 246, 104, 19), (58, 232, 246, 114), (232, 79, 230, 246), (227, 247, 229, 78), (57, 157, 247, 227), (157, 17, 133, 247), (154, 248, 228, 54), (22, 113, 248, 154), (113, 57, 227, 248), (110, 249, 105, 20), (54, 228, 249, 110), (228, 78, 226, 249), (225, 104, 48), (225, 107, 104), (107, 19, 104), (223, 225, 48), (223, 224, 225), (224, 51, 225), (144, 148, 8), (144, 223, 148), (223, 48, 148), (222, 108, 52), (222, 137, 108), (137, 21, 108), (220, 222, 52), (220, 221, 222), (221, 37, 222), (131, 152, 15), (131, 220, 152), (220, 52, 152), (219, 109, 53), (219, 108, 109), (108, 21, 109), (217, 219, 53), (217, 218, 219), (218, 52, 219), (107, 153, 19), (107, 217, 153), (217, 53, 153), (216, 91, 35), (216, 150, 91), (150, 6, 91), (214, 216, 35), (214, 215, 216), (215, 50, 216), (153, 135, 19), (153, 214, 135), (214, 35, 135), (211, 250, 213, 77), (56, 156, 250, 211), (156, 22, 154, 250), (134, 251, 212, 34), (18, 112, 251, 134), (112, 56, 211, 251), (90, 252, 92, 8), (34, 212, 252, 90), (212, 77, 210, 252), (207, 253, 209, 76), (39, 95, 253, 207), (95, 10, 155, 253), (147, 254, 208, 47), (4, 139, 254, 147), (139, 39, 207, 254), (103, 255, 112, 18), (47, 208, 255, 103), (208, 76, 206, 255), (203, 256, 205, 75), (26, 82, 256, 203), (82, 1, 146, 256), (155, 257, 204, 55), (10, 126, 257, 155), (126, 26, 203, 257), (111, 258, 113, 22), (55, 204, 258, 111), (204, 75, 202, 258), (199, 259, 201, 74), (60, 160, 259, 199), (160, 23, 158, 259), (94, 260, 200, 38), (9, 116, 260, 94), (116, 60, 199, 260), (138, 261, 91, 6), (38, 200, 261, 138), (200, 74, 198, 261), (195, 262, 197, 73), (42, 98, 262, 195), (98, 13, 159, 262), (81, 263, 196, 25), (0, 142, 263, 81), (142, 42, 195, 263), (125, 264, 116, 9), (25, 196, 264, 125), (196, 73, 194, 264), (191, 265, 193, 72), (29, 85, 265, 191), (85, 4, 147, 265), (159, 266, 192, 59), (13, 129, 266, 159), (129, 29, 191, 266), (115, 267, 117, 23), (59, 192, 267, 115), (192, 72, 190, 267), (189, 97, 41), (189, 118, 97), (118, 12, 97), (187, 189, 41), (187, 188, 189), (188, 62, 189), (93, 141, 5), (93, 187, 141), (187, 41, 141), (186, 120, 64), (186, 119, 120), (119, 16, 120), (184, 186, 64), (184, 185, 186), (185, 63, 186), (118, 164, 12), (118, 184, 164), (184, 64, 164), (183, 84, 28), (183, 145, 84), (145, 2, 84), (181, 183, 28), (181, 182, 183), (182, 45, 183), (164, 128, 12), (164, 181, 128), (181, 28, 128), (178, 268, 180, 71), (67, 167, 268, 178), (167, 24, 165, 268), (131, 269, 179, 31), (15, 123, 269, 131), (123, 67, 178, 269), (87, 270, 86, 5), (31, 179, 270, 87), (179, 71, 177, 270), (174, 271, 176, 70), (36, 136, 271, 174), (136, 20, 166, 271), (144, 272, 175, 44), (8, 92, 272, 144), (92, 36, 174, 272), (100, 273, 123, 15), (44, 175, 273, 100), (175, 70, 173, 273), (170, 274, 172, 69), (49, 149, 274, 170), (149, 7, 140, 274), (166, 275, 171, 66), (20, 105, 275, 166), (105, 49, 170, 275), (122, 276, 124, 24), (66, 171, 276, 122), (171, 69, 169, 276), (169, 277, 168, 68), (69, 172, 277, 169), (172, 40, 96, 277), (173, 278, 167, 67), (70, 176, 278, 173), (176, 66, 122, 278), (177, 279, 130, 30), (71, 180, 279, 177), (180, 65, 121, 279), (120, 182, 64), (120, 101, 182), (101, 45, 182), (162, 185, 62), (162, 163, 185), (163, 63, 185), (137, 188, 37), (137, 162, 188), (162, 62, 188), (190, 280, 161, 61), (72, 193, 280, 190), (193, 47, 103, 280), (194, 281, 160, 60), (73, 197, 281, 194), (197, 59, 115, 281), (198, 282, 135, 35), (74, 201, 282, 198), (201, 58, 114, 282), (202, 283, 157, 57), (75, 205, 283, 202), (205, 46, 102, 283), (206, 284, 156, 56), (76, 209, 284, 206), (209, 55, 111, 284), (210, 285, 136, 36), (77, 213, 285, 210), (213, 54, 110, 285), (109, 215, 53), (109, 106, 215), (106, 50, 215), (151, 218, 51), (151, 152, 218), (152, 52, 218), (87, 221, 31), (87, 93, 221), (93, 37, 221), (100, 224, 44), (100, 151, 224), (151, 51, 224), (226, 286, 149, 49), (78, 229, 286, 226), (229, 33, 89, 286), (230, 287, 148, 48), (79, 233, 287, 230), (233, 34, 90, 287), (150, 235, 50), (150, 88, 235), (88, 32, 235), (237, 288, 143, 43), (80, 240, 288, 237), (240, 27, 83, 288)])
me_plane_004.polygons.foreach_set('use_smooth', [True] * 320)
_uv = me_plane_004.uv_layers.new(name='UVMap')
_uv.uv.foreach_set('vector', [0.9375, 0.9375, 1.0, 0.9375, 1.0, 1.0, 0.9375, 1.0, 0.0, 0.5, 0.0, 0.5625, 0.0625, 0.5625, 0.4375, 0.4375, 0.5, 0.4375, 0.5, 0.5, 0.4375, 0.5, 0.9375, 0.4375, 1.0, 0.4375, 1.0, 0.5, 0.9375, 0.5, 0.5, 0.75, 0.4375, 0.6875, 0.5, 0.6875, 0.5, 1.0, 0.4375, 0.9375, 0.5, 0.9375, 0.5, 0.75, 0.4375, 0.75, 0.4375, 0.6875, 0.25, 0.75, 0.1875, 0.6875, 0.25, 0.6875, 0.6875, 0.4375, 0.75, 0.4375, 0.75, 0.5, 0.6875, 0.5, 0.6875, 0.1875, 0.75, 0.1875, 0.75, 0.25, 0.6875, 0.25, 0.9375, 0.1875, 1.0, 0.1875, 1.0, 0.25, 0.9375, 0.25, 0.1875, 0.4375, 0.25, 0.4375, 0.25, 0.5, 0.1875, 0.5, 0.1875, 0.1875, 0.25, 0.1875, 0.25, 0.25, 0.1875, 0.25, 0.4375, 0.1875, 0.5, 0.1875, 0.5, 0.25, 0.4375, 0.25, 0.25, 0.75, 0.25, 0.8125, 0.3125, 0.8125, 0.25, 0.75, 0.1875, 0.75, 0.25, 0.8125, 0.0, 0.75, 0.0, 0.8125, 0.0625, 0.8125, 0.6875, 0.9375, 0.75, 0.9375, 0.75, 1.0, 0.6875, 1.0, 0.6875, 0.6875, 0.75, 0.6875, 0.75, 0.75, 0.6875, 0.75, 0.9375, 0.6875, 1.0, 0.6875, 1.0, 0.75, 0.9375, 0.75, 0.8125, 0.6875, 0.875, 0.6875, 0.875, 0.75, 0.8125, 0.75, 0.8125, 0.5625, 0.875, 0.5625, 0.875, 0.625, 0.8125, 0.625, 0.9375, 0.5625, 1.0, 0.5625, 1.0, 0.625, 0.9375, 0.625, 0.5625, 0.6875, 0.625, 0.6875, 0.625, 0.75, 0.5625, 0.75, 0.5625, 0.5625, 0.625, 0.5625, 0.625, 0.625, 0.5625, 0.625, 0.6875, 0.5625, 0.75, 0.5625, 0.75, 0.625, 0.6875, 0.625, 0.5625, 0.9375, 0.625, 0.9375, 0.625, 1.0, 0.5625, 1.0, 0.5625, 0.8125, 0.625, 0.8125, 0.625, 0.875, 0.5625, 0.875, 0.6875, 0.8125, 0.75, 0.8125, 0.75, 0.875, 0.6875, 0.875, 0.125, 0.875, 0.125, 0.9375, 0.1875, 0.9375, 0.125, 0.875, 0.0625, 0.875, 0.125, 0.9375, 0.0, 0.875, 0.0, 0.9375, 0.0625, 0.9375, 0.25, 0.875, 0.1875, 0.875, 0.25, 0.9375, 0.25, 0.875, 0.1875, 0.8125, 0.1875, 0.875, 0.125, 0.75, 0.0625, 0.75, 0.125, 0.8125, 0.375, 0.875, 0.375, 0.9375, 0.4375, 0.9375, 0.375, 0.875, 0.3125, 0.875, 0.375, 0.9375, 0.25, 0.875, 0.25, 0.9375, 0.3125, 0.9375, 0.3125, 0.1875, 0.375, 0.1875, 0.375, 0.25, 0.3125, 0.25, 0.3125, 0.0625, 0.375, 0.0625, 0.375, 0.125, 0.3125, 0.125, 0.4375, 0.0625, 0.5, 0.0625, 0.5, 0.125, 0.4375, 0.125, 0.0625, 0.1875, 0.125, 0.1875, 0.125, 0.25, 0.0625, 0.25, 0.0625, 0.0625, 0.125, 0.0625, 0.125, 0.125, 0.0625, 0.125, 0.1875, 0.0625, 0.25, 0.0625, 0.25, 0.125, 0.1875, 0.125, 0.0625, 0.4375, 0.125, 0.4375, 0.125, 0.5, 0.0625, 0.5, 0.0625, 0.3125, 0.125, 0.3125, 0.125, 0.375, 0.0625, 0.375, 0.1875, 0.3125, 0.25, 0.3125, 0.25, 0.375, 0.1875, 0.375, 0.8125, 0.1875, 0.875, 0.1875, 0.875, 0.25, 0.8125, 0.25, 0.8125, 0.0625, 0.875, 0.0625, 0.875, 0.125, 0.8125, 0.125, 0.9375, 0.0625, 1.0, 0.0625, 1.0, 0.125, 0.9375, 0.125, 0.5625, 0.1875, 0.625, 0.1875, 0.625, 0.25, 0.5625, 0.25, 0.5625, 0.0625, 0.625, 0.0625, 0.625, 0.125, 0.5625, 0.125, 0.6875, 0.0625, 0.75, 0.0625, 0.75, 0.125, 0.6875, 0.125, 0.5625, 0.4375, 0.625, 0.4375, 0.625, 0.5, 0.5625, 0.5, 0.5625, 0.3125, 0.625, 0.3125, 0.625, 0.375, 0.5625, 0.375, 0.6875, 0.3125, 0.75, 0.3125, 0.75, 0.375, 0.6875, 0.375, 0.25, 0.625, 0.1875, 0.5625, 0.25, 0.5625, 0.25, 0.625, 0.1875, 0.625, 0.1875, 0.5625, 0.125, 0.625, 0.0625, 0.5625, 0.125, 0.5625, 0.375, 0.625, 0.3125, 0.625, 0.3125, 0.5625, 0.375, 0.625, 0.375, 0.6875, 0.3125, 0.625, 0.375, 0.75, 0.3125, 0.75, 0.3125, 0.6875, 0.5, 0.875, 0.4375, 0.8125, 0.5, 0.8125, 0.5, 0.875, 0.4375, 0.875, 0.4375, 0.8125, 0.375, 0.875, 0.3125, 0.8125, 0.375, 0.8125, 0.5, 0.625, 0.4375, 0.5625, 0.5, 0.5625, 0.5, 0.625, 0.4375, 0.625, 0.4375, 0.5625, 0.375, 0.625, 0.3125, 0.5625, 0.375, 0.5625, 0.8125, 0.4375, 0.875, 0.4375, 0.875, 0.5, 0.8125, 0.5, 0.8125, 0.3125, 0.875, 0.3125, 0.875, 0.375, 0.8125, 0.375, 0.9375, 0.3125, 1.0, 0.3125, 1.0, 0.375, 0.9375, 0.375, 0.3125, 0.4375, 0.375, 0.4375, 0.375, 0.5, 0.3125, 0.5, 0.3125, 0.3125, 0.375, 0.3125, 0.375, 0.375, 0.3125, 0.375, 0.4375, 0.3125, 0.5, 0.3125, 0.5, 0.375, 0.4375, 0.375, 0.125, 0.625, 0.125, 0.6875, 0.1875, 0.6875, 0.125, 0.625, 0.0625, 0.625, 0.125, 0.6875, 0.0, 0.625, 0.0, 0.6875, 0.0625, 0.6875, 0.8125, 0.9375, 0.875, 0.9375, 0.875, 1.0, 0.8125, 1.0, 0.8125, 0.8125, 0.875, 0.8125, 0.875, 0.875, 0.8125, 0.875, 0.9375, 0.8125, 1.0, 0.8125, 1.0, 0.875, 0.9375, 0.875, 0.875, 0.8125, 0.9375, 0.8125, 0.9375, 0.875, 0.875, 0.875, 0.875, 0.75, 0.9375, 0.75, 0.9375, 0.8125, 0.875, 0.8125, 0.9375, 0.75, 1.0, 0.75, 1.0, 0.8125, 0.9375, 0.8125, 0.75, 0.8125, 0.8125, 0.8125, 0.8125, 0.875, 0.75, 0.875, 0.75, 0.75, 0.8125, 0.75, 0.8125, 0.8125, 0.75, 0.8125, 0.8125, 0.75, 0.875, 0.75, 0.875, 0.8125, 0.8125, 0.8125, 0.75, 0.9375, 0.8125, 0.9375, 0.8125, 1.0, 0.75, 1.0, 0.75, 0.875, 0.8125, 0.875, 0.8125, 0.9375, 0.75, 0.9375, 0.8125, 0.875, 0.875, 0.875, 0.875, 0.9375, 0.8125, 0.9375, 0.0625, 0.6875, 0.0625, 0.75, 0.125, 0.75, 0.0625, 0.6875, 0.0, 0.6875, 0.0625, 0.75, 0.0, 0.6875, 0.0, 0.75, 0.0625, 0.75, 0.125, 0.6875, 0.0625, 0.6875, 0.125, 0.75, 0.125, 0.6875, 0.0625, 0.625, 0.0625, 0.6875, 0.0625, 0.625, 0.0, 0.625, 0.0625, 0.6875, 0.1875, 0.6875, 0.1875, 0.75, 0.25, 0.75, 0.1875, 0.6875, 0.125, 0.6875, 0.1875, 0.75, 0.125, 0.6875, 0.125, 0.75, 0.1875, 0.75, 0.375, 0.3125, 0.4375, 0.3125, 0.4375, 0.375, 0.375, 0.375, 0.375, 0.25, 0.4375, 0.25, 0.4375, 0.3125, 0.375, 0.3125, 0.4375, 0.25, 0.5, 0.25, 0.5, 0.3125, 0.4375, 0.3125, 0.25, 0.3125, 0.3125, 0.3125, 0.3125, 0.375, 0.25, 0.375, 0.25, 0.25, 0.3125, 0.25, 0.3125, 0.3125, 0.25, 0.3125, 0.3125, 0.25, 0.375, 0.25, 0.375, 0.3125, 0.3125, 0.3125, 0.25, 0.4375, 0.3125, 0.4375, 0.3125, 0.5, 0.25, 0.5, 0.25, 0.375, 0.3125, 0.375, 0.3125, 0.4375, 0.25, 0.4375, 0.3125, 0.375, 0.375, 0.375, 0.375, 0.4375, 0.3125, 0.4375, 0.875, 0.3125, 0.9375, 0.3125, 0.9375, 0.375, 0.875, 0.375, 0.875, 0.25, 0.9375, 0.25, 0.9375, 0.3125, 0.875, 0.3125, 0.9375, 0.25, 1.0, 0.25, 1.0, 0.3125, 0.9375, 0.3125, 0.75, 0.3125, 0.8125, 0.3125, 0.8125, 0.375, 0.75, 0.375, 0.75, 0.25, 0.8125, 0.25, 0.8125, 0.3125, 0.75, 0.3125, 0.8125, 0.25, 0.875, 0.25, 0.875, 0.3125, 0.8125, 0.3125, 0.75, 0.4375, 0.8125, 0.4375, 0.8125, 0.5, 0.75, 0.5, 0.75, 0.375, 0.8125, 0.375, 0.8125, 0.4375, 0.75, 0.4375, 0.8125, 0.375, 0.875, 0.375, 0.875, 0.4375, 0.8125, 0.4375, 0.375, 0.5625, 0.3125, 0.5, 0.375, 0.5, 0.375, 0.5625, 0.3125, 0.5625, 0.3125, 0.5, 0.3125, 0.5625, 0.25, 0.5, 0.3125, 0.5, 0.4375, 0.5625, 0.375, 0.5625, 0.375, 0.5, 0.4375, 0.5625, 0.4375, 0.625, 0.375, 0.5625, 0.4375, 0.625, 0.375, 0.625, 0.375, 0.5625, 0.5, 0.5625, 0.4375, 0.5, 0.5, 0.5, 0.5, 0.5625, 0.4375, 0.5625, 0.4375, 0.5, 0.4375, 0.5625, 0.375, 0.5, 0.4375, 0.5, 0.375, 0.8125, 0.3125, 0.75, 0.375, 0.75, 0.375, 0.8125, 0.3125, 0.8125, 0.3125, 0.75, 0.3125, 0.8125, 0.25, 0.75, 0.3125, 0.75, 0.4375, 0.8125, 0.375, 0.8125, 0.375, 0.75, 0.4375, 0.8125, 0.4375, 0.875, 0.375, 0.8125, 0.4375, 0.875, 0.375, 0.875, 0.375, 0.8125, 0.5, 0.8125, 0.4375, 0.75, 0.5, 0.75, 0.5, 0.8125, 0.4375, 0.8125, 0.4375, 0.75, 0.4375, 0.8125, 0.375, 0.75, 0.4375, 0.75, 0.3125, 0.6875, 0.25, 0.6875, 0.25, 0.625, 0.3125, 0.6875, 0.3125, 0.75, 0.25, 0.6875, 0.3125, 0.75, 0.25, 0.75, 0.25, 0.6875, 0.3125, 0.625, 0.3125, 0.6875, 0.25, 0.625, 0.3125, 0.625, 0.375, 0.6875, 0.3125, 0.6875, 0.375, 0.6875, 0.375, 0.75, 0.3125, 0.6875, 0.3125, 0.5625, 0.25, 0.5625, 0.25, 0.5, 0.3125, 0.5625, 0.3125, 0.625, 0.25, 0.5625, 0.3125, 0.625, 0.25, 0.625, 0.25, 0.5625, 0.125, 0.5625, 0.0625, 0.5, 0.125, 0.5, 0.125, 0.5625, 0.0625, 0.5625, 0.0625, 0.5, 0.0625, 0.5625, 0.0, 0.5, 0.0625, 0.5, 0.1875, 0.5625, 0.125, 0.5625, 0.125, 0.5, 0.1875, 0.5625, 0.1875, 0.625, 0.125, 0.5625, 0.1875, 0.625, 0.125, 0.625, 0.125, 0.5625, 0.25, 0.5625, 0.1875, 0.5, 0.25, 0.5, 0.25, 0.5625, 0.1875, 0.5625, 0.1875, 0.5, 0.1875, 0.5625, 0.125, 0.5, 0.1875, 0.5, 0.625, 0.3125, 0.6875, 0.3125, 0.6875, 0.375, 0.625, 0.375, 0.625, 0.25, 0.6875, 0.25, 0.6875, 0.3125, 0.625, 0.3125, 0.6875, 0.25, 0.75, 0.25, 0.75, 0.3125, 0.6875, 0.3125, 0.5, 0.3125, 0.5625, 0.3125, 0.5625, 0.375, 0.5, 0.375, 0.5, 0.25, 0.5625, 0.25, 0.5625, 0.3125, 0.5, 0.3125, 0.5625, 0.25, 0.625, 0.25, 0.625, 0.3125, 0.5625, 0.3125, 0.5, 0.4375, 0.5625, 0.4375, 0.5625, 0.5, 0.5, 0.5, 0.5, 0.375, 0.5625, 0.375, 0.5625, 0.4375, 0.5, 0.4375, 0.5625, 0.375, 0.625, 0.375, 0.625, 0.4375, 0.5625, 0.4375, 0.625, 0.0625, 0.6875, 0.0625, 0.6875, 0.125, 0.625, 0.125, 0.625, 0.0, 0.6875, 0.0, 0.6875, 0.0625, 0.625, 0.0625, 0.6875, 0.0, 0.75, 0.0, 0.75, 0.0625, 0.6875, 0.0625, 0.5, 0.0625, 0.5625, 0.0625, 0.5625, 0.125, 0.5, 0.125, 0.5, 0.0, 0.5625, 0.0, 0.5625, 0.0625, 0.5, 0.0625, 0.5625, 0.0, 0.625, 0.0, 0.625, 0.0625, 0.5625, 0.0625, 0.5, 0.1875, 0.5625, 0.1875, 0.5625, 0.25, 0.5, 0.25, 0.5, 0.125, 0.5625, 0.125, 0.5625, 0.1875, 0.5, 0.1875, 0.5625, 0.125, 0.625, 0.125, 0.625, 0.1875, 0.5625, 0.1875, 0.875, 0.0625, 0.9375, 0.0625, 0.9375, 0.125, 0.875, 0.125, 0.875, 0.0, 0.9375, 0.0, 0.9375, 0.0625, 0.875, 0.0625, 0.9375, 0.0, 1.0, 0.0, 1.0, 0.0625, 0.9375, 0.0625, 0.75, 0.0625, 0.8125, 0.0625, 0.8125, 0.125, 0.75, 0.125, 0.75, 0.0, 0.8125, 0.0, 0.8125, 0.0625, 0.75, 0.0625, 0.8125, 0.0, 0.875, 0.0, 0.875, 0.0625, 0.8125, 0.0625, 0.75, 0.1875, 0.8125, 0.1875, 0.8125, 0.25, 0.75, 0.25, 0.75, 0.125, 0.8125, 0.125, 0.8125, 0.1875, 0.75, 0.1875, 0.8125, 0.125, 0.875, 0.125, 0.875, 0.1875, 0.8125, 0.1875, 0.125, 0.3125, 0.1875, 0.3125, 0.1875, 0.375, 0.125, 0.375, 0.125, 0.25, 0.1875, 0.25, 0.1875, 0.3125, 0.125, 0.3125, 0.1875, 0.25, 0.25, 0.25, 0.25, 0.3125, 0.1875, 0.3125, 0.0, 0.3125, 0.0625, 0.3125, 0.0625, 0.375, 0.0, 0.375, 0.0, 0.25, 0.0625, 0.25, 0.0625, 0.3125, 0.0, 0.3125, 0.0625, 0.25, 0.125, 0.25, 0.125, 0.3125, 0.0625, 0.3125, 0.0, 0.4375, 0.0625, 0.4375, 0.0625, 0.5, 0.0, 0.5, 0.0, 0.375, 0.0625, 0.375, 0.0625, 0.4375, 0.0, 0.4375, 0.0625, 0.375, 0.125, 0.375, 0.125, 0.4375, 0.0625, 0.4375, 0.125, 0.0625, 0.1875, 0.0625, 0.1875, 0.125, 0.125, 0.125, 0.125, 0.0, 0.1875, 0.0, 0.1875, 0.0625, 0.125, 0.0625, 0.1875, 0.0, 0.25, 0.0, 0.25, 0.0625, 0.1875, 0.0625, 0.0, 0.0625, 0.0625, 0.0625, 0.0625, 0.125, 0.0, 0.125, 0.0, 0.0, 0.0625, 0.0, 0.0625, 0.0625, 0.0, 0.0625, 0.0625, 0.0, 0.125, 0.0, 0.125, 0.0625, 0.0625, 0.0625, 0.0, 0.1875, 0.0625, 0.1875, 0.0625, 0.25, 0.0, 0.25, 0.0, 0.125, 0.0625, 0.125, 0.0625, 0.1875, 0.0, 0.1875, 0.0625, 0.125, 0.125, 0.125, 0.125, 0.1875, 0.0625, 0.1875, 0.375, 0.0625, 0.4375, 0.0625, 0.4375, 0.125, 0.375, 0.125, 0.375, 0.0, 0.4375, 0.0, 0.4375, 0.0625, 0.375, 0.0625, 0.4375, 0.0, 0.5, 0.0, 0.5, 0.0625, 0.4375, 0.0625, 0.25, 0.0625, 0.3125, 0.0625, 0.3125, 0.125, 0.25, 0.125, 0.25, 0.0, 0.3125, 0.0, 0.3125, 0.0625, 0.25, 0.0625, 0.3125, 0.0, 0.375, 0.0, 0.375, 0.0625, 0.3125, 0.0625, 0.25, 0.1875, 0.3125, 0.1875, 0.3125, 0.25, 0.25, 0.25, 0.25, 0.125, 0.3125, 0.125, 0.3125, 0.1875, 0.25, 0.1875, 0.3125, 0.125, 0.375, 0.125, 0.375, 0.1875, 0.3125, 0.1875, 0.3125, 0.9375, 0.3125, 1.0, 0.375, 1.0, 0.3125, 0.9375, 0.25, 0.9375, 0.3125, 1.0, 0.25, 0.9375, 0.25, 1.0, 0.3125, 1.0, 0.375, 0.9375, 0.3125, 0.9375, 0.375, 1.0, 0.375, 0.9375, 0.3125, 0.875, 0.3125, 0.9375, 0.3125, 0.875, 0.25, 0.875, 0.3125, 0.9375, 0.4375, 0.9375, 0.4375, 1.0, 0.5, 1.0, 0.4375, 0.9375, 0.375, 0.9375, 0.4375, 1.0, 0.375, 0.9375, 0.375, 1.0, 0.4375, 1.0, 0.125, 0.8125, 0.0625, 0.8125, 0.125, 0.875, 0.125, 0.8125, 0.0625, 0.75, 0.0625, 0.8125, 0.0625, 0.75, 0.0, 0.75, 0.0625, 0.8125, 0.1875, 0.875, 0.125, 0.8125, 0.125, 0.875, 0.1875, 0.875, 0.1875, 0.8125, 0.125, 0.8125, 0.1875, 0.8125, 0.125, 0.75, 0.125, 0.8125, 0.25, 0.9375, 0.1875, 0.9375, 0.25, 1.0, 0.25, 0.9375, 0.1875, 0.875, 0.1875, 0.9375, 0.1875, 0.875, 0.125, 0.875, 0.1875, 0.9375, 0.0625, 0.9375, 0.0625, 1.0, 0.125, 1.0, 0.0625, 0.9375, 0.0, 0.9375, 0.0625, 1.0, 0.0, 0.9375, 0.0, 1.0, 0.0625, 1.0, 0.125, 0.9375, 0.0625, 0.9375, 0.125, 1.0, 0.125, 0.9375, 0.0625, 0.875, 0.0625, 0.9375, 0.0625, 0.875, 0.0, 0.875, 0.0625, 0.9375, 0.1875, 0.9375, 0.1875, 1.0, 0.25, 1.0, 0.1875, 0.9375, 0.125, 0.9375, 0.1875, 1.0, 0.125, 0.9375, 0.125, 1.0, 0.1875, 1.0, 0.625, 0.8125, 0.6875, 0.8125, 0.6875, 0.875, 0.625, 0.875, 0.625, 0.75, 0.6875, 0.75, 0.6875, 0.8125, 0.625, 0.8125, 0.6875, 0.75, 0.75, 0.75, 0.75, 0.8125, 0.6875, 0.8125, 0.5, 0.8125, 0.5625, 0.8125, 0.5625, 0.875, 0.5, 0.875, 0.5, 0.75, 0.5625, 0.75, 0.5625, 0.8125, 0.5, 0.8125, 0.5625, 0.75, 0.625, 0.75, 0.625, 0.8125, 0.5625, 0.8125, 0.5, 0.9375, 0.5625, 0.9375, 0.5625, 1.0, 0.5, 1.0, 0.5, 0.875, 0.5625, 0.875, 0.5625, 0.9375, 0.5, 0.9375, 0.5625, 0.875, 0.625, 0.875, 0.625, 0.9375, 0.5625, 0.9375, 0.625, 0.5625, 0.6875, 0.5625, 0.6875, 0.625, 0.625, 0.625, 0.625, 0.5, 0.6875, 0.5, 0.6875, 0.5625, 0.625, 0.5625, 0.6875, 0.5, 0.75, 0.5, 0.75, 0.5625, 0.6875, 0.5625, 0.5, 0.5625, 0.5625, 0.5625, 0.5625, 0.625, 0.5, 0.625, 0.5, 0.5, 0.5625, 0.5, 0.5625, 0.5625, 0.5, 0.5625, 0.5625, 0.5, 0.625, 0.5, 0.625, 0.5625, 0.5625, 0.5625, 0.5, 0.6875, 0.5625, 0.6875, 0.5625, 0.75, 0.5, 0.75, 0.5, 0.625, 0.5625, 0.625, 0.5625, 0.6875, 0.5, 0.6875, 0.5625, 0.625, 0.625, 0.625, 0.625, 0.6875, 0.5625, 0.6875, 0.875, 0.5625, 0.9375, 0.5625, 0.9375, 0.625, 0.875, 0.625, 0.875, 0.5, 0.9375, 0.5, 0.9375, 0.5625, 0.875, 0.5625, 0.9375, 0.5, 1.0, 0.5, 1.0, 0.5625, 0.9375, 0.5625, 0.75, 0.5625, 0.8125, 0.5625, 0.8125, 0.625, 0.75, 0.625, 0.75, 0.5, 0.8125, 0.5, 0.8125, 0.5625, 0.75, 0.5625, 0.8125, 0.5, 0.875, 0.5, 0.875, 0.5625, 0.8125, 0.5625, 0.75, 0.6875, 0.8125, 0.6875, 0.8125, 0.75, 0.75, 0.75, 0.75, 0.625, 0.8125, 0.625, 0.8125, 0.6875, 0.75, 0.6875, 0.8125, 0.625, 0.875, 0.625, 0.875, 0.6875, 0.8125, 0.6875, 0.875, 0.6875, 0.9375, 0.6875, 0.9375, 0.75, 0.875, 0.75, 0.875, 0.625, 0.9375, 0.625, 0.9375, 0.6875, 0.875, 0.6875, 0.9375, 0.625, 1.0, 0.625, 1.0, 0.6875, 0.9375, 0.6875, 0.625, 0.6875, 0.6875, 0.6875, 0.6875, 0.75, 0.625, 0.75, 0.625, 0.625, 0.6875, 0.625, 0.6875, 0.6875, 0.625, 0.6875, 0.6875, 0.625, 0.75, 0.625, 0.75, 0.6875, 0.6875, 0.6875, 0.625, 0.9375, 0.6875, 0.9375, 0.6875, 1.0, 0.625, 1.0, 0.625, 0.875, 0.6875, 0.875, 0.6875, 0.9375, 0.625, 0.9375, 0.6875, 0.875, 0.75, 0.875, 0.75, 0.9375, 0.6875, 0.9375, 0.0625, 0.8125, 0.0625, 0.875, 0.125, 0.875, 0.0625, 0.8125, 0.0, 0.8125, 0.0625, 0.875, 0.0, 0.8125, 0.0, 0.875, 0.0625, 0.875, 0.25, 0.8125, 0.1875, 0.8125, 0.25, 0.875, 0.25, 0.8125, 0.1875, 0.75, 0.1875, 0.8125, 0.1875, 0.75, 0.125, 0.75, 0.1875, 0.8125, 0.3125, 0.8125, 0.3125, 0.875, 0.375, 0.875, 0.3125, 0.8125, 0.25, 0.8125, 0.3125, 0.875, 0.25, 0.8125, 0.25, 0.875, 0.3125, 0.875, 0.375, 0.1875, 0.4375, 0.1875, 0.4375, 0.25, 0.375, 0.25, 0.375, 0.125, 0.4375, 0.125, 0.4375, 0.1875, 0.375, 0.1875, 0.4375, 0.125, 0.5, 0.125, 0.5, 0.1875, 0.4375, 0.1875, 0.125, 0.1875, 0.1875, 0.1875, 0.1875, 0.25, 0.125, 0.25, 0.125, 0.125, 0.1875, 0.125, 0.1875, 0.1875, 0.125, 0.1875, 0.1875, 0.125, 0.25, 0.125, 0.25, 0.1875, 0.1875, 0.1875, 0.125, 0.4375, 0.1875, 0.4375, 0.1875, 0.5, 0.125, 0.5, 0.125, 0.375, 0.1875, 0.375, 0.1875, 0.4375, 0.125, 0.4375, 0.1875, 0.375, 0.25, 0.375, 0.25, 0.4375, 0.1875, 0.4375, 0.875, 0.1875, 0.9375, 0.1875, 0.9375, 0.25, 0.875, 0.25, 0.875, 0.125, 0.9375, 0.125, 0.9375, 0.1875, 0.875, 0.1875, 0.9375, 0.125, 1.0, 0.125, 1.0, 0.1875, 0.9375, 0.1875, 0.625, 0.1875, 0.6875, 0.1875, 0.6875, 0.25, 0.625, 0.25, 0.625, 0.125, 0.6875, 0.125, 0.6875, 0.1875, 0.625, 0.1875, 0.6875, 0.125, 0.75, 0.125, 0.75, 0.1875, 0.6875, 0.1875, 0.625, 0.4375, 0.6875, 0.4375, 0.6875, 0.5, 0.625, 0.5, 0.625, 0.375, 0.6875, 0.375, 0.6875, 0.4375, 0.625, 0.4375, 0.6875, 0.375, 0.75, 0.375, 0.75, 0.4375, 0.6875, 0.4375, 0.25, 0.6875, 0.1875, 0.625, 0.25, 0.625, 0.25, 0.6875, 0.1875, 0.6875, 0.1875, 0.625, 0.1875, 0.6875, 0.125, 0.625, 0.1875, 0.625, 0.4375, 0.6875, 0.375, 0.6875, 0.375, 0.625, 0.4375, 0.6875, 0.4375, 0.75, 0.375, 0.6875, 0.4375, 0.75, 0.375, 0.75, 0.375, 0.6875, 0.5, 0.9375, 0.4375, 0.875, 0.5, 0.875, 0.5, 0.9375, 0.4375, 0.9375, 0.4375, 0.875, 0.4375, 0.9375, 0.375, 0.875, 0.4375, 0.875, 0.5, 0.6875, 0.4375, 0.625, 0.5, 0.625, 0.5, 0.6875, 0.4375, 0.6875, 0.4375, 0.625, 0.4375, 0.6875, 0.375, 0.625, 0.4375, 0.625, 0.875, 0.4375, 0.9375, 0.4375, 0.9375, 0.5, 0.875, 0.5, 0.875, 0.375, 0.9375, 0.375, 0.9375, 0.4375, 0.875, 0.4375, 0.9375, 0.375, 1.0, 0.375, 1.0, 0.4375, 0.9375, 0.4375, 0.375, 0.4375, 0.4375, 0.4375, 0.4375, 0.5, 0.375, 0.5, 0.375, 0.375, 0.4375, 0.375, 0.4375, 0.4375, 0.375, 0.4375, 0.4375, 0.375, 0.5, 0.375, 0.5, 0.4375, 0.4375, 0.4375, 0.0625, 0.5625, 0.0625, 0.625, 0.125, 0.625, 0.0625, 0.5625, 0.0, 0.5625, 0.0625, 0.625, 0.0, 0.5625, 0.0, 0.625, 0.0625, 0.625, 0.875, 0.9375, 0.9375, 0.9375, 0.9375, 1.0, 0.875, 1.0, 0.875, 0.875, 0.9375, 0.875, 0.9375, 0.9375, 0.875, 0.9375, 0.9375, 0.875, 1.0, 0.875, 1.0, 0.9375, 0.9375, 0.9375])
me_plane_004.materials.append(mat_decke)
me_plane_004.use_remesh_fix_poles = True
me_plane_004.use_remesh_preserve_attributes = False
me_plane_004.use_mirror_vertex_groups = False
me_plane_004.update()
me_cube = bpy.data.meshes.new('Cube')
me_cube.from_pydata([(-1.0, -1.0, -1.0), (-1.0, -1.0, 0.488), (-1.0, 1.0, -1.0), (-1.0, 1.0, 0.3161), (1.0, -1.0, -1.0), (0.9568, -1.0, 0.8436), (0.9647, 1.0, -0.9721), (1.0, 1.0, 0.3163), (-1.0, 0.7778, -1.0), (-1.0, 0.5556, -1.0), (-1.0, 0.3333, -1.0), (-1.0, 0.1111, -1.0), (-1.0, -0.1111, -1.0), (-1.0, -0.3333, -1.0), (-1.0, -0.5556, -1.0), (-1.0, -0.7778, -1.0), (-1.0, -0.7778, 0.6422), (-1.0, -0.5556, 0.4618), (-1.0, -0.3333, 0.4962), (-0.9534, -0.1111, 0.4214), (-1.0, 0.1111, 0.606), (-0.9643, 0.3333, 0.5285), (-1.0, 0.5556, 0.771), (-1.0, 0.7778, 0.7232), (1.0, -0.7778, -1.0), (1.0, -0.5556, -1.0), (1.0, -0.3333, -1.0), (1.0, -0.1111, -1.0), (1.0, 0.1111, -1.0), (1.0, 0.3333, -1.0), (1.0, 0.5556, -1.0), (1.0, 0.7778, -1.0), (1.0, 0.7778, 0.7232), (1.0, 0.5556, 0.7476), (1.0, 0.3333, 0.7679), (1.0, 0.1111, 1.0), (0.9676, -0.1111, 0.8827), (1.0, -0.3333, 1.0), (1.0, -0.5556, 1.0), (1.0, -0.7778, 1.0), (0.7143, 1.0, -1.0), (0.4286, 1.0, -1.0), (0.1429, 0.981, -1.0), (-0.1429, 1.0, -1.0), (-0.4286, 1.0, -1.0), (-0.7143, 1.0, -1.0), (-0.7143, 1.0, 0.3163), (-0.4286, 1.0, 0.3163), (-0.1429, 1.0, 0.3163), (0.1429, 0.9693, 0.3163), (0.4286, 1.0, 0.3163), (0.7143, 1.0, 0.3163), (-0.7143, -1.0, -1.0), (-0.4286, -1.0, -1.0), (-0.1429, -1.0, -1.0), (0.1429, -1.0, -1.0), (0.4286, -1.0, -1.0), (0.7143, -1.0, -1.0), (0.7143, -1.0, 1.0), (0.4286, -0.9607, 1.0), (0.1429, -1.0, 1.0), (-0.1429, -1.0, 1.0), (-0.4286, -1.0, 1.0), (-0.7143, -0.9694, 1.0), (-0.7298, 0.7778, 0.6668), (-0.4286, 0.7778, 0.7232), (-0.1429, 0.7778, 0.7232), (0.1587, 0.7778, 0.7804), (0.4286, 0.7778, 0.7232), (0.7143, 0.7778, 0.7232), (-0.7143, 0.5556, 1.0), (-0.4286, 0.5556, 1.0), (-0.1429, 0.5556, 0.8951), (0.1429, 0.5556, 0.8951), (0.4286, 0.5556, 0.9231), (0.7143, 0.5556, 0.9231), (-0.7143, 0.3333, 1.0), (-0.3935, 0.3333, 1.127), (-0.1429, 0.3333, 1.0), (0.1219, 0.3333, 0.924), (0.4286, 0.3333, 1.0), (0.7143, 0.3333, 1.0), (-0.7143, 0.1111, 1.0), (-0.4286, 0.1111, 1.0), (-0.1429, 0.1111, 1.0), (0.1429, 0.1111, 1.0), (0.4286, 0.1111, 1.0), (0.7143, 0.1111, 1.0), (-0.7143, -0.1111, 0.8361), (-0.4286, -0.1111, 1.0), (-0.1429, -0.1111, 1.0), (0.1429, -0.1111, 1.0), (0.4286, -0.1111, 1.0), (0.7143, -0.1111, 1.0), (-0.7143, -0.3333, 1.0), (-0.4286, -0.3333, 1.0), (-0.1429, -0.3333, 1.0), (0.1429, -0.3333, 1.0), (0.4286, -0.3333, 1.0), (0.6978, -0.3333, 0.9404), (-0.7143, -0.5556, 0.8891), (-0.4286, -0.5556, 1.0), (-0.1429, -0.5556, 1.0), (0.1723, -0.5556, 1.107), (0.4286, -0.5556, 1.0), (0.7143, -0.5556, 1.0), (-0.7143, -0.7778, 0.8307), (-0.4286, -0.7778, 1.0), (-0.1429, -0.7778, 1.0), (0.1429, -0.7778, 1.0), (0.4286, -0.7778, 1.0), (0.7143, -0.7778, 1.0), (0.7143, 0.7778, -1.0), (0.4286, 0.7778, -1.0), (0.1429, 0.7778, -1.0), (-0.1429, 0.7778, -1.0), (-0.4286, 0.7778, -1.0), (-0.7143, 0.7778, -1.0), (0.7143, 0.5556, -1.0), (0.4286, 0.5556, -1.0), (0.1429, 0.5556, -1.0), (-0.1429, 0.5556, -1.0), (-0.4286, 0.5556, -1.0), (-0.7143, 0.5556, -1.0), (0.7143, 0.3333, -1.0), (0.4286, 0.3333, -1.0), (0.1429, 0.3333, -1.0), (-0.1429, 0.3333, -1.0), (-0.4286, 0.3333, -1.0), (-0.7143, 0.3333, -1.0), (0.7143, 0.1111, -1.0), (0.4286, 0.1111, -1.0), (0.1429, 0.1111, -1.0), (-0.1429, 0.1111, -1.0), (-0.4286, 0.1111, -1.0), (-0.7143, 0.1111, -1.0), (0.7143, -0.1111, -1.0), (0.4286, -0.1111, -1.0), (0.1429, -0.1111, -1.0), (-0.1429, -0.1111, -1.0), (-0.4286, -0.1111, -1.0), (-0.7143, -0.1111, -1.0), (0.7143, -0.3333, -1.0), (0.4286, -0.3333, -1.0), (0.1429, -0.3333, -1.0), (-0.1429, -0.3333, -1.0), (-0.4286, -0.3333, -1.0), (-0.7143, -0.3333, -1.0), (0.7143, -0.5556, -1.0), (0.4286, -0.5556, -1.0), (0.1429, -0.5556, -1.0), (-0.1429, -0.5556, -1.0), (-0.4286, -0.5556, -1.0), (-0.7143, -0.5556, -1.0), (0.7143, -0.7778, -1.0), (0.4286, -0.7778, -1.0), (0.1429, -0.7778, -1.0), (-0.1429, -0.7778, -1.0), (-0.4286, -0.7778, -1.0), (-0.7143, -0.7778, -1.0)], [], [(8, 23, 3, 2), (40, 51, 7, 6), (24, 39, 5, 4), (52, 63, 1, 0), (154, 24, 4, 57), (106, 16, 1, 63), (46, 3, 23, 64), (64, 23, 22, 70), (70, 22, 21, 76), (76, 21, 20, 82), (82, 20, 19, 88), (88, 19, 18, 94), (94, 18, 17, 100), (100, 17, 16, 106), (40, 6, 31, 112), (112, 31, 30, 118), (118, 30, 29, 124), (124, 29, 28, 130), (130, 28, 27, 136), (136, 27, 26, 142), (142, 26, 25, 148), (148, 25, 24, 154), (6, 7, 32, 31), (31, 32, 33, 30), (30, 33, 34, 29), (29, 34, 35, 28), (28, 35, 36, 27), (27, 36, 37, 26), (26, 37, 38, 25), (25, 38, 39, 24), (0, 1, 16, 15), (15, 16, 17, 14), (14, 17, 18, 13), (13, 18, 19, 12), (12, 19, 20, 11), (11, 20, 21, 10), (10, 21, 22, 9), (9, 22, 23, 8), (14, 153, 159, 15), (153, 152, 158, 159), (152, 151, 157, 158), (151, 150, 156, 157), (150, 149, 155, 156), (149, 148, 154, 155), (13, 147, 153, 14), (147, 146, 152, 153), (146, 145, 151, 152), (145, 144, 150, 151), (144, 143, 149, 150), (143, 142, 148, 149), (12, 141, 147, 13), (141, 140, 146, 147), (140, 139, 145, 146), (139, 138, 144, 145), (138, 137, 143, 144), (137, 136, 142, 143), (11, 135, 141, 12), (135, 134, 140, 141), (134, 133, 139, 140), (133, 132, 138, 139), (132, 131, 137, 138), (131, 130, 136, 137), (10, 129, 135, 11), (129, 128, 134, 135), (128, 127, 133, 134), (127, 126, 132, 133), (126, 125, 131, 132), (125, 124, 130, 131), (9, 123, 129, 10), (123, 122, 128, 129), (122, 121, 127, 128), (121, 120, 126, 127), (120, 119, 125, 126), (119, 118, 124, 125), (8, 117, 123, 9), (117, 116, 122, 123), (116, 115, 121, 122), (115, 114, 120, 121), (114, 113, 119, 120), (113, 112, 118, 119), (2, 45, 117, 8), (45, 44, 116, 117), (44, 43, 115, 116), (43, 42, 114, 115), (42, 41, 113, 114), (41, 40, 112, 113), (38, 105, 111, 39), (105, 104, 110, 111), (104, 103, 109, 110), (103, 102, 108, 109), (102, 101, 107, 108), (101, 100, 106, 107), (37, 99, 105, 38), (99, 98, 104, 105), (98, 97, 103, 104), (97, 96, 102, 103), (96, 95, 101, 102), (95, 94, 100, 101), (36, 93, 99, 37), (93, 92, 98, 99), (92, 91, 97, 98), (91, 90, 96, 97), (90, 89, 95, 96), (89, 88, 94, 95), (35, 87, 93, 36), (87, 86, 92, 93), (86, 85, 91, 92), (85, 84, 90, 91), (84, 83, 89, 90), (83, 82, 88, 89), (34, 81, 87, 35), (81, 80, 86, 87), (80, 79, 85, 86), (79, 78, 84, 85), (78, 77, 83, 84), (77, 76, 82, 83), (33, 75, 81, 34), (75, 74, 80, 81), (74, 73, 79, 80), (73, 72, 78, 79), (72, 71, 77, 78), (71, 70, 76, 77), (32, 69, 75, 33), (69, 68, 74, 75), (68, 67, 73, 74), (67, 66, 72, 73), (66, 65, 71, 72), (65, 64, 70, 71), (7, 51, 69, 32), (51, 50, 68, 69), (50, 49, 67, 68), (49, 48, 66, 67), (48, 47, 65, 66), (47, 46, 64, 65), (39, 111, 58, 5), (111, 110, 59, 58), (110, 109, 60, 59), (109, 108, 61, 60), (108, 107, 62, 61), (107, 106, 63, 62), (15, 159, 52, 0), (159, 158, 53, 52), (158, 157, 54, 53), (157, 156, 55, 54), (156, 155, 56, 55), (155, 154, 57, 56), (4, 5, 58, 57), (57, 58, 59, 56), (56, 59, 60, 55), (55, 60, 61, 54), (54, 61, 62, 53), (53, 62, 63, 52), (2, 3, 46, 45), (45, 46, 47, 44), (44, 47, 48, 43), (43, 48, 49, 42), (42, 49, 50, 41), (41, 50, 51, 40)])
me_cube.polygons.foreach_set('use_smooth', [True] * 158)
_uv = me_cube.uv_layers.new(name='UVMap')
_uv.uv.foreach_set('vector', [0.375, 0.2222, 0.625, 0.2222, 0.625, 0.25, 0.375, 0.25, 0.375, 0.4643, 0.625, 0.4643, 0.625, 0.5, 0.375, 0.5, 0.375, 0.7222, 0.625, 0.7222, 0.625, 0.75, 0.375, 0.75, 0.375, 0.9643, 0.625, 0.9643, 0.625, 1.0, 0.375, 1.0, 0.3393, 0.7222, 0.375, 0.7222, 0.375, 0.75, 0.3393, 0.75, 0.8393, 0.7222, 0.875, 0.7222, 0.875, 0.75, 0.8393, 0.75, 0.8393, 0.5, 0.875, 0.5, 0.875, 0.5278, 0.8393, 0.5278, 0.8393, 0.5278, 0.875, 0.5278, 0.875, 0.5556, 0.8393, 0.5556, 0.8393, 0.5556, 0.875, 0.5556, 0.875, 0.5833, 0.8393, 0.5833, 0.8393, 0.5833, 0.875, 0.5833, 0.875, 0.6111, 0.8393, 0.6111, 0.8393, 0.6111, 0.875, 0.6111, 0.875, 0.6389, 0.8393, 0.6389, 0.8393, 0.6389, 0.875, 0.6389, 0.875, 0.6667, 0.8393, 0.6667, 0.8393, 0.6667, 0.875, 0.6667, 0.875, 0.6944, 0.8393, 0.6944, 0.8393, 0.6944, 0.875, 0.6944, 0.875, 0.7222, 0.8393, 0.7222, 0.3393, 0.5, 0.375, 0.5, 0.375, 0.5278, 0.3393, 0.5278, 0.3393, 0.5278, 0.375, 0.5278, 0.375, 0.5556, 0.3393, 0.5556, 0.3393, 0.5556, 0.375, 0.5556, 0.375, 0.5833, 0.3393, 0.5833, 0.3393, 0.5833, 0.375, 0.5833, 0.375, 0.6111, 0.3393, 0.6111, 0.3393, 0.6111, 0.375, 0.6111, 0.375, 0.6389, 0.3393, 0.6389, 0.3393, 0.6389, 0.375, 0.6389, 0.375, 0.6667, 0.3393, 0.6667, 0.3393, 0.6667, 0.375, 0.6667, 0.375, 0.6944, 0.3393, 0.6944, 0.3393, 0.6944, 0.375, 0.6944, 0.375, 0.7222, 0.3393, 0.7222, 0.375, 0.5, 0.625, 0.5, 0.625, 0.5278, 0.375, 0.5278, 0.375, 0.5278, 0.625, 0.5278, 0.625, 0.5556, 0.375, 0.5556, 0.375, 0.5556, 0.625, 0.5556, 0.625, 0.5833, 0.375, 0.5833, 0.375, 0.5833, 0.625, 0.5833, 0.625, 0.6111, 0.375, 0.6111, 0.375, 0.6111, 0.625, 0.6111, 0.625, 0.6389, 0.375, 0.6389, 0.375, 0.6389, 0.625, 0.6389, 0.625, 0.6667, 0.375, 0.6667, 0.375, 0.6667, 0.625, 0.6667, 0.625, 0.6944, 0.375, 0.6944, 0.375, 0.6944, 0.625, 0.6944, 0.625, 0.7222, 0.375, 0.7222, 0.375, 0.0, 0.625, 0.0, 0.625, 0.02778, 0.375, 0.02778, 0.375, 0.02778, 0.625, 0.02778, 0.625, 0.05556, 0.375, 0.05556, 0.375, 0.05556, 0.625, 0.05556, 0.625, 0.08333, 0.375, 0.08333, 0.375, 0.08333, 0.625, 0.08333, 0.625, 0.1111, 0.375, 0.1111, 0.375, 0.1111, 0.625, 0.1111, 0.625, 0.1389, 0.375, 0.1389, 0.375, 0.1389, 0.625, 0.1389, 0.625, 0.1667, 0.375, 0.1667, 0.375, 0.1667, 0.625, 0.1667, 0.625, 0.1944, 0.375, 0.1944, 0.375, 0.1944, 0.625, 0.1944, 0.625, 0.2222, 0.375, 0.2222, 0.125, 0.6944, 0.1607, 0.6944, 0.1607, 0.7222, 0.125, 0.7222, 0.1607, 0.6944, 0.1964, 0.6944, 0.1964, 0.7222, 0.1607, 0.7222, 0.1964, 0.6944, 0.2321, 0.6944, 0.2321, 0.7222, 0.1964, 0.7222, 0.2321, 0.6944, 0.2679, 0.6944, 0.2679, 0.7222, 0.2321, 0.7222, 0.2679, 0.6944, 0.3036, 0.6944, 0.3036, 0.7222, 0.2679, 0.7222, 0.3036, 0.6944, 0.3393, 0.6944, 0.3393, 0.7222, 0.3036, 0.7222, 0.125, 0.6667, 0.1607, 0.6667, 0.1607, 0.6944, 0.125, 0.6944, 0.1607, 0.6667, 0.1964, 0.6667, 0.1964, 0.6944, 0.1607, 0.6944, 0.1964, 0.6667, 0.2321, 0.6667, 0.2321, 0.6944, 0.1964, 0.6944, 0.2321, 0.6667, 0.2679, 0.6667, 0.2679, 0.6944, 0.2321, 0.6944, 0.2679, 0.6667, 0.3036, 0.6667, 0.3036, 0.6944, 0.2679, 0.6944, 0.3036, 0.6667, 0.3393, 0.6667, 0.3393, 0.6944, 0.3036, 0.6944, 0.125, 0.6389, 0.1607, 0.6389, 0.1607, 0.6667, 0.125, 0.6667, 0.1607, 0.6389, 0.1964, 0.6389, 0.1964, 0.6667, 0.1607, 0.6667, 0.1964, 0.6389, 0.2321, 0.6389, 0.2321, 0.6667, 0.1964, 0.6667, 0.2321, 0.6389, 0.2679, 0.6389, 0.2679, 0.6667, 0.2321, 0.6667, 0.2679, 0.6389, 0.3036, 0.6389, 0.3036, 0.6667, 0.2679, 0.6667, 0.3036, 0.6389, 0.3393, 0.6389, 0.3393, 0.6667, 0.3036, 0.6667, 0.125, 0.6111, 0.1607, 0.6111, 0.1607, 0.6389, 0.125, 0.6389, 0.1607, 0.6111, 0.1964, 0.6111, 0.1964, 0.6389, 0.1607, 0.6389, 0.1964, 0.6111, 0.2321, 0.6111, 0.2321, 0.6389, 0.1964, 0.6389, 0.2321, 0.6111, 0.2679, 0.6111, 0.2679, 0.6389, 0.2321, 0.6389, 0.2679, 0.6111, 0.3036, 0.6111, 0.3036, 0.6389, 0.2679, 0.6389, 0.3036, 0.6111, 0.3393, 0.6111, 0.3393, 0.6389, 0.3036, 0.6389, 0.125, 0.5833, 0.1607, 0.5833, 0.1607, 0.6111, 0.125, 0.6111, 0.1607, 0.5833, 0.1964, 0.5833, 0.1964, 0.6111, 0.1607, 0.6111, 0.1964, 0.5833, 0.2321, 0.5833, 0.2321, 0.6111, 0.1964, 0.6111, 0.2321, 0.5833, 0.2679, 0.5833, 0.2679, 0.6111, 0.2321, 0.6111, 0.2679, 0.5833, 0.3036, 0.5833, 0.3036, 0.6111, 0.2679, 0.6111, 0.3036, 0.5833, 0.3393, 0.5833, 0.3393, 0.6111, 0.3036, 0.6111, 0.125, 0.5556, 0.1607, 0.5556, 0.1607, 0.5833, 0.125, 0.5833, 0.1607, 0.5556, 0.1964, 0.5556, 0.1964, 0.5833, 0.1607, 0.5833, 0.1964, 0.5556, 0.2321, 0.5556, 0.2321, 0.5833, 0.1964, 0.5833, 0.2321, 0.5556, 0.2679, 0.5556, 0.2679, 0.5833, 0.2321, 0.5833, 0.2679, 0.5556, 0.3036, 0.5556, 0.3036, 0.5833, 0.2679, 0.5833, 0.3036, 0.5556, 0.3393, 0.5556, 0.3393, 0.5833, 0.3036, 0.5833, 0.125, 0.5278, 0.1607, 0.5278, 0.1607, 0.5556, 0.125, 0.5556, 0.1607, 0.5278, 0.1964, 0.5278, 0.1964, 0.5556, 0.1607, 0.5556, 0.1964, 0.5278, 0.2321, 0.5278, 0.2321, 0.5556, 0.1964, 0.5556, 0.2321, 0.5278, 0.2679, 0.5278, 0.2679, 0.5556, 0.2321, 0.5556, 0.2679, 0.5278, 0.3036, 0.5278, 0.3036, 0.5556, 0.2679, 0.5556, 0.3036, 0.5278, 0.3393, 0.5278, 0.3393, 0.5556, 0.3036, 0.5556, 0.125, 0.5, 0.1607, 0.5, 0.1607, 0.5278, 0.125, 0.5278, 0.1607, 0.5, 0.1964, 0.5, 0.1964, 0.5278, 0.1607, 0.5278, 0.1964, 0.5, 0.2321, 0.5, 0.2321, 0.5278, 0.1964, 0.5278, 0.2321, 0.5, 0.2679, 0.5, 0.2679, 0.5278, 0.2321, 0.5278, 0.2679, 0.5, 0.3036, 0.5, 0.3036, 0.5278, 0.2679, 0.5278, 0.3036, 0.5, 0.3393, 0.5, 0.3393, 0.5278, 0.3036, 0.5278, 0.625, 0.6944, 0.6607, 0.6944, 0.6607, 0.7222, 0.625, 0.7222, 0.6607, 0.6944, 0.6964, 0.6944, 0.6964, 0.7222, 0.6607, 0.7222, 0.6964, 0.6944, 0.7321, 0.6944, 0.7321, 0.7222, 0.6964, 0.7222, 0.7321, 0.6944, 0.7679, 0.6944, 0.7679, 0.7222, 0.7321, 0.7222, 0.7679, 0.6944, 0.8036, 0.6944, 0.8036, 0.7222, 0.7679, 0.7222, 0.8036, 0.6944, 0.8393, 0.6944, 0.8393, 0.7222, 0.8036, 0.7222, 0.625, 0.6667, 0.6607, 0.6667, 0.6607, 0.6944, 0.625, 0.6944, 0.6607, 0.6667, 0.6964, 0.6667, 0.6964, 0.6944, 0.6607, 0.6944, 0.6964, 0.6667, 0.7321, 0.6667, 0.7321, 0.6944, 0.6964, 0.6944, 0.7321, 0.6667, 0.7679, 0.6667, 0.7679, 0.6944, 0.7321, 0.6944, 0.7679, 0.6667, 0.8036, 0.6667, 0.8036, 0.6944, 0.7679, 0.6944, 0.8036, 0.6667, 0.8393, 0.6667, 0.8393, 0.6944, 0.8036, 0.6944, 0.625, 0.6389, 0.6607, 0.6389, 0.6607, 0.6667, 0.625, 0.6667, 0.6607, 0.6389, 0.6964, 0.6389, 0.6964, 0.6667, 0.6607, 0.6667, 0.6964, 0.6389, 0.7321, 0.6389, 0.7321, 0.6667, 0.6964, 0.6667, 0.7321, 0.6389, 0.7679, 0.6389, 0.7679, 0.6667, 0.7321, 0.6667, 0.7679, 0.6389, 0.8036, 0.6389, 0.8036, 0.6667, 0.7679, 0.6667, 0.8036, 0.6389, 0.8393, 0.6389, 0.8393, 0.6667, 0.8036, 0.6667, 0.625, 0.6111, 0.6607, 0.6111, 0.6607, 0.6389, 0.625, 0.6389, 0.6607, 0.6111, 0.6964, 0.6111, 0.6964, 0.6389, 0.6607, 0.6389, 0.6964, 0.6111, 0.7321, 0.6111, 0.7321, 0.6389, 0.6964, 0.6389, 0.7321, 0.6111, 0.7679, 0.6111, 0.7679, 0.6389, 0.7321, 0.6389, 0.7679, 0.6111, 0.8036, 0.6111, 0.8036, 0.6389, 0.7679, 0.6389, 0.8036, 0.6111, 0.8393, 0.6111, 0.8393, 0.6389, 0.8036, 0.6389, 0.625, 0.5833, 0.6607, 0.5833, 0.6607, 0.6111, 0.625, 0.6111, 0.6607, 0.5833, 0.6964, 0.5833, 0.6964, 0.6111, 0.6607, 0.6111, 0.6964, 0.5833, 0.7321, 0.5833, 0.7321, 0.6111, 0.6964, 0.6111, 0.7321, 0.5833, 0.7679, 0.5833, 0.7679, 0.6111, 0.7321, 0.6111, 0.7679, 0.5833, 0.8036, 0.5833, 0.8036, 0.6111, 0.7679, 0.6111, 0.8036, 0.5833, 0.8393, 0.5833, 0.8393, 0.6111, 0.8036, 0.6111, 0.625, 0.5556, 0.6607, 0.5556, 0.6607, 0.5833, 0.625, 0.5833, 0.6607, 0.5556, 0.6964, 0.5556, 0.6964, 0.5833, 0.6607, 0.5833, 0.6964, 0.5556, 0.7321, 0.5556, 0.7321, 0.5833, 0.6964, 0.5833, 0.7321, 0.5556, 0.7679, 0.5556, 0.7679, 0.5833, 0.7321, 0.5833, 0.7679, 0.5556, 0.8036, 0.5556, 0.8036, 0.5833, 0.7679, 0.5833, 0.8036, 0.5556, 0.8393, 0.5556, 0.8393, 0.5833, 0.8036, 0.5833, 0.625, 0.5278, 0.6607, 0.5278, 0.6607, 0.5556, 0.625, 0.5556, 0.6607, 0.5278, 0.6964, 0.5278, 0.6964, 0.5556, 0.6607, 0.5556, 0.6964, 0.5278, 0.7321, 0.5278, 0.7321, 0.5556, 0.6964, 0.5556, 0.7321, 0.5278, 0.7679, 0.5278, 0.7679, 0.5556, 0.7321, 0.5556, 0.7679, 0.5278, 0.8036, 0.5278, 0.8036, 0.5556, 0.7679, 0.5556, 0.8036, 0.5278, 0.8393, 0.5278, 0.8393, 0.5556, 0.8036, 0.5556, 0.625, 0.5, 0.6607, 0.5, 0.6607, 0.5278, 0.625, 0.5278, 0.6607, 0.5, 0.6964, 0.5, 0.6964, 0.5278, 0.6607, 0.5278, 0.6964, 0.5, 0.7321, 0.5, 0.7321, 0.5278, 0.6964, 0.5278, 0.7321, 0.5, 0.7679, 0.5, 0.7679, 0.5278, 0.7321, 0.5278, 0.7679, 0.5, 0.8036, 0.5, 0.8036, 0.5278, 0.7679, 0.5278, 0.8036, 0.5, 0.8393, 0.5, 0.8393, 0.5278, 0.8036, 0.5278, 0.625, 0.7222, 0.6607, 0.7222, 0.6607, 0.75, 0.625, 0.75, 0.6607, 0.7222, 0.6964, 0.7222, 0.6964, 0.75, 0.6607, 0.75, 0.6964, 0.7222, 0.7321, 0.7222, 0.7321, 0.75, 0.6964, 0.75, 0.7321, 0.7222, 0.7679, 0.7222, 0.7679, 0.75, 0.7321, 0.75, 0.7679, 0.7222, 0.8036, 0.7222, 0.8036, 0.75, 0.7679, 0.75, 0.8036, 0.7222, 0.8393, 0.7222, 0.8393, 0.75, 0.8036, 0.75, 0.125, 0.7222, 0.1607, 0.7222, 0.1607, 0.75, 0.125, 0.75, 0.1607, 0.7222, 0.1964, 0.7222, 0.1964, 0.75, 0.1607, 0.75, 0.1964, 0.7222, 0.2321, 0.7222, 0.2321, 0.75, 0.1964, 0.75, 0.2321, 0.7222, 0.2679, 0.7222, 0.2679, 0.75, 0.2321, 0.75, 0.2679, 0.7222, 0.3036, 0.7222, 0.3036, 0.75, 0.2679, 0.75, 0.3036, 0.7222, 0.3393, 0.7222, 0.3393, 0.75, 0.3036, 0.75, 0.375, 0.75, 0.625, 0.75, 0.625, 0.7857, 0.375, 0.7857, 0.375, 0.7857, 0.625, 0.7857, 0.625, 0.8214, 0.375, 0.8214, 0.375, 0.8214, 0.625, 0.8214, 0.625, 0.8571, 0.375, 0.8571, 0.375, 0.8571, 0.625, 0.8571, 0.625, 0.8929, 0.375, 0.8929, 0.375, 0.8929, 0.625, 0.8929, 0.625, 0.9286, 0.375, 0.9286, 0.375, 0.9286, 0.625, 0.9286, 0.625, 0.9643, 0.375, 0.9643, 0.375, 0.25, 0.625, 0.25, 0.625, 0.2857, 0.375, 0.2857, 0.375, 0.2857, 0.625, 0.2857, 0.625, 0.3214, 0.375, 0.3214, 0.375, 0.3214, 0.625, 0.3214, 0.625, 0.3571, 0.375, 0.3571, 0.375, 0.3571, 0.625, 0.3571, 0.625, 0.3929, 0.375, 0.3929, 0.375, 0.3929, 0.625, 0.3929, 0.625, 0.4286, 0.375, 0.4286, 0.375, 0.4286, 0.625, 0.4286, 0.625, 0.4643, 0.375, 0.4643])
me_cube.materials.append(mat_kissen)
me_cube.use_remesh_fix_poles = True
me_cube.use_remesh_preserve_attributes = False
me_cube.use_mirror_vertex_groups = False
me_cube.update()

# ---- objects
ob_cube = bpy.data.objects.new('Cube', me_cube_001)
ob_cube_001 = bpy.data.objects.new('Cube.001', me_cube_002)
ob_plane = bpy.data.objects.new('Plane', me_plane_004)
ob_cube_002 = bpy.data.objects.new('Cube.002', me_cube)

# ---- transforms, parenting, visibility, modifiers, constraints
ob_cube.location = (0.0, 0.0, 0.1801)
ob_cube.scale = (3.113, 2.0, 0.5457)
ob_cube.lineart.crease_threshold = 0.0
_m = ob_cube.modifiers.new('Collision', 'COLLISION')
ob_cube_001.location = (0.0, 0.0, 0.6819)
ob_cube_001.scale = (3.02, 1.94, 0.3652)
ob_cube_001.lineart.crease_threshold = 0.0
_m = ob_cube_001.modifiers.new('Bevel', 'BEVEL')
_m.width = 0.2
_m.width_pct = 0.2
_m.segments = 5
_m = ob_cube_001.modifiers.new('Collision', 'COLLISION')
ob_plane.location = (0.4274, 0.0, 1.852)
ob_plane.scale = (2.923, 2.079, 1.0)
ob_plane.lineart.crease_threshold = 0.0
_m = ob_plane.modifiers.new('Cloth', 'CLOTH')
_m.collision_settings.use_self_collision = True
_m = ob_plane.modifiers.new('Solidify', 'SOLIDIFY')
_m.thickness = 0.05
ob_cube_002.location = (-2.434, -0.005069, 1.13)
ob_cube_002.rotation_euler = (0.0, 0.0, -0.1745)
ob_cube_002.scale = (0.4542, 0.7238, 0.09955)
ob_cube_002.lineart.crease_threshold = 0.0
_m = ob_cube_002.modifiers.new('Bevel', 'BEVEL')
_m.width = 0.3
_m.width_pct = 0.3
_m.segments = 5
_m = ob_cube_002.modifiers.new('Collision', 'COLLISION')

# ---- collection membership
col_collection.objects.link(ob_cube)
col_collection.objects.link(ob_cube_001)
col_collection.objects.link(ob_plane)
col_collection.objects.link(ob_cube_002)

# ---- scene / render settings (as saved in the file)
scene.frame_start = 1; scene.frame_end = 250; scene.frame_set(39)
scene.render.engine = 'BLENDER_EEVEE_NEXT'
scene.cycles.use_denoising = False
scene.cycles.samples = 128
scene.cycles.sampling_pattern = 'TABULATED_SOBOL'
scene.cycles.use_adaptive_sampling = False
scene.cycles.use_light_tree = False
scene.view_settings.view_transform = 'Filmic'
bpy.context.view_layer.update()

# ---- added for rendering (the .blend has no active camera and no usable light): camera, sun
cam_auto = bpy.data.cameras.new('AutoCamera')
cam_auto.lens = 50.0
cam_auto.sensor_width = 36.0
cam_auto.clip_end = 1000.0
ob_auto_camera = bpy.data.objects.new('AutoCamera', cam_auto)
scene.collection.objects.link(ob_auto_camera)
ob_auto_camera.location = (7.66041, -9.22486, 6.87705)
ob_auto_camera.rotation_euler = (1.09748, -7.21219e-08, 0.694738)
scene.camera = ob_auto_camera
light_auto_sun = bpy.data.lights.new('AutoSun', 'SUN')
light_auto_sun.energy = 3.0
light_auto_sun.angle = 0.0523599
ob_auto_sun = bpy.data.objects.new('AutoSun', light_auto_sun)
scene.collection.objects.link(ob_auto_sun)
ob_auto_sun.rotation_euler = (0.872665, 0.174533, 0.523599)
bpy.context.view_layer.update()
